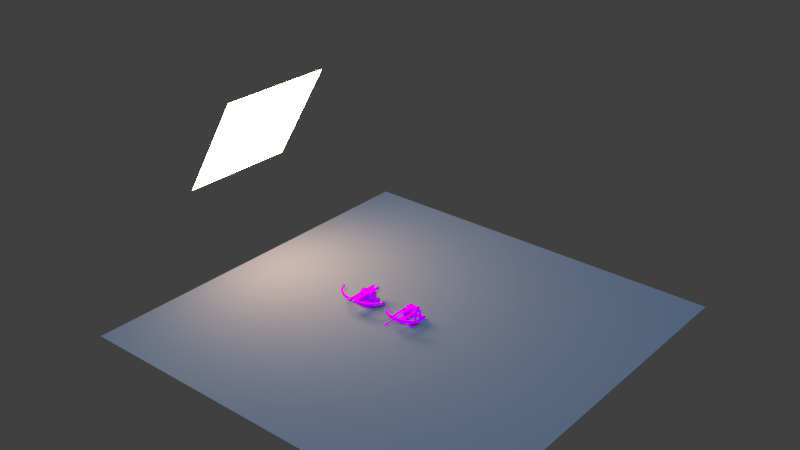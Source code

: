 # Source: CrossbowVar.blend  (saved by Blender 2.69.0; exported with 4.5.12 LTS)
import bpy
from mathutils import Matrix  # noqa: F401  (used for matrix-valued properties, if any)

bpy.ops.wm.read_factory_settings(use_empty=True)
scene = bpy.context.scene
scene.name = 'Scene'

# ---- collections
col_collection_1 = bpy.data.collections.new('Collection 1'); scene.collection.children.link(col_collection_1)

# ---- images (referenced by path relative to the original .blend; pixels are not part of the script)
import os
ASSET_DIR = os.environ.get("B2B_ASSET_DIR", "")  # directory of the original .blend (textures are referenced by path, not embedded)
HERE = os.path.dirname(os.path.abspath(__file__))  # packed textures are extracted next to this script under _unpacked/

def load_image(name, relpath, width, height, colorspace="sRGB"):
    """Load a texture the original file referenced (path relative to the .blend, or extracted next to this script)."""
    p = next((c for c in (os.path.join(HERE, relpath), os.path.join(ASSET_DIR, relpath)) if relpath and os.path.exists(c)), "")
    if p:
        img = bpy.data.images.load(p, check_existing=True)
        img.name = name
    else:  # same state as the original file: an image datablock whose file is absent (Cycles renders it pink)
        img = bpy.data.images.new(name, width, height)
        img.source = "FILE"
        img.filepath = "//" + (relpath or name)
    img.colorspace_settings.name = colorspace
    return img
img_textures_wallpapers_free_wood_texture_grunge_wood_jpg = load_image('textures-wallpapers-free-wood-texture-grunge-wood.jpg', 'textures-wallpapers-free-wood-texture-grunge-wood.jpg', 1024, 1024, 'sRGB')
img_rusty_metal_plate_texture_21173751_jpg = load_image('rusty-metal-plate-texture_21173751.jpg', 'rusty-metal-plate-texture_21173751.jpg', 1024, 1024, 'Non-Color')
img_crossbow_principal = load_image('Crossbow principal', 'Crossbow principal.png', 1024, 1024, 'sRGB')

# ---- materials (node trees are filled in below, after node groups)
mat_material_002 = bpy.data.materials.new('Material.002')
mat_material_002.alpha_threshold = 0.0
mat_material_002.roughness = 0.5
mat_material_002.line_color = (0.0, 0.0, 0.0, 1.0)
mat_material_001 = bpy.data.materials.new('Material.001')
mat_material_001.alpha_threshold = 0.0
mat_material_001.roughness = 0.5
mat_material_001.line_color = (0.0, 0.0, 0.0, 1.0)
mat_wood = bpy.data.materials.new('wood')
mat_wood.alpha_threshold = 0.0
mat_wood.roughness = 0.5
mat_wood.line_color = (0.0, 0.0, 0.0, 1.0)
mat_metal = bpy.data.materials.new('metal')
mat_metal.alpha_threshold = 0.0
mat_metal.roughness = 0.5
mat_metal.line_color = (0.0, 0.0, 0.0, 1.0)
mat_material = bpy.data.materials.new('Material')
mat_material.alpha_threshold = 0.0
mat_material.roughness = 0.5
mat_material.line_color = (0.0, 0.0, 0.0, 1.0)

# ---- material node trees
mat_material_002.use_nodes = True; mat_material_002.node_tree.nodes.clear()
_N = mat_material_002.node_tree.nodes; _L = mat_material_002.node_tree.links
n0 = _N.new('ShaderNodeOutputMaterial'); n0.name = 'Material Output'; n0.location = (300, 300)
n1 = _N.new('ShaderNodeEmission'); n1.name = 'Emission'; n1.location = (110, 300)
n1.inputs[0].default_value = (0.8, 0.5608, 0.3707, 1.0)
n1.inputs[1].default_value = 25.0
_L.new(n1.outputs[0], n0.inputs[0])
n0.is_active_output = True
mat_material_001.use_nodes = True; mat_material_001.node_tree.nodes.clear()
_N = mat_material_001.node_tree.nodes; _L = mat_material_001.node_tree.links
n0 = _N.new('ShaderNodeOutputMaterial'); n0.name = 'Material Output'; n0.location = (300, 300)
n1 = _N.new('ShaderNodeBsdfDiffuse'); n1.name = 'Diffuse BSDF'; n1.location = (10, 300)
n1.inputs[0].default_value = (0.1845, 0.1845, 0.1845, 1.0)
_L.new(n1.outputs[0], n0.inputs[0])
n0.is_active_output = True
mat_wood.use_nodes = True; mat_wood.node_tree.nodes.clear()
_N = mat_wood.node_tree.nodes; _L = mat_wood.node_tree.links
n0 = _N.new('ShaderNodeOutputMaterial'); n0.name = 'Material Output'; n0.location = (300, 300)
n1 = _N.new('ShaderNodeBsdfDiffuse'); n1.name = 'Diffuse BSDF'; n1.location = (10, 300)
n2 = _N.new('ShaderNodeTexImage'); n2.name = 'Image Texture'; n2.location = (-180, 300)
n2.width = 140
n2.image = img_textures_wallpapers_free_wood_texture_grunge_wood_jpg
n3 = _N.new('ShaderNodeTexImage'); n3.name = 'Image Texture.001'; n3.location = (15, 156)
n3.width = 140
n3.image = img_textures_wallpapers_free_wood_texture_grunge_wood_jpg
n4 = _N.new('ShaderNodeDisplacement'); n4.name = 'Displacement'; n4.location = (0, 0)
n4.inputs[1].default_value = 0.0
n4.inputs[2].default_value = 0.1
_L.new(n1.outputs[0], n0.inputs[0])
_L.new(n2.outputs[0], n1.inputs[0])
_L.new(n3.outputs[0], n4.inputs[0])
_L.new(n4.outputs[0], n0.inputs[2])
n0.is_active_output = True
mat_metal.use_nodes = True; mat_metal.node_tree.nodes.clear()
_N = mat_metal.node_tree.nodes; _L = mat_metal.node_tree.links
n0 = _N.new('ShaderNodeMixShader'); n0.name = 'Mix Shader'; n0.location = (110, 300)
n1 = _N.new('ShaderNodeRGB'); n1.name = 'RGB'; n1.location = (-320, 230)
n1.outputs[0].default_value = (0.07324, 0.07324, 0.07324, 1.0)
n2 = _N.new('ShaderNodeBsdfAnisotropic'); n2.name = 'Glossy BSDF'; n2.location = (-102, 212)
n2.distribution = 'BECKMANN'
n2.inputs[1].default_value = 0.3162
n3 = _N.new('ShaderNodeBsdfDiffuse'); n3.name = 'Diffuse BSDF'; n3.location = (-97, 362)
n4 = _N.new('ShaderNodeTexImage'); n4.name = 'Image Texture'; n4.location = (-314, 500)
n4.width = 140
n4.image = img_rusty_metal_plate_texture_21173751_jpg
n5 = _N.new('ShaderNodeTexImage'); n5.name = 'Image Texture.001'; n5.location = (117, 519)
n5.width = 140
n5.image = img_rusty_metal_plate_texture_21173751_jpg
n6 = _N.new('ShaderNodeOutputMaterial'); n6.name = 'Material Output'; n6.location = (300, 300)
n7 = _N.new('ShaderNodeDisplacement'); n7.name = 'Displacement'; n7.location = (0, 0)
n7.inputs[1].default_value = 0.0
n7.inputs[2].default_value = 0.1
_L.new(n0.outputs[0], n6.inputs[0])
_L.new(n2.outputs[0], n0.inputs[2])
_L.new(n1.outputs[0], n2.inputs[0])
_L.new(n4.outputs[0], n3.inputs[0])
_L.new(n3.outputs[0], n0.inputs[1])
_L.new(n5.outputs[0], n7.inputs[0])
_L.new(n7.outputs[0], n6.inputs[2])
n6.is_active_output = True
mat_material.use_nodes = True; mat_material.node_tree.nodes.clear()
_N = mat_material.node_tree.nodes; _L = mat_material.node_tree.links
n0 = _N.new('ShaderNodeOutputMaterial'); n0.name = 'Material Output'; n0.location = (300, 300)
n1 = _N.new('ShaderNodeBsdfDiffuse'); n1.name = 'Diffuse BSDF'; n1.location = (10, 300)
n2 = _N.new('ShaderNodeTexImage'); n2.name = 'Image Texture'; n2.location = (-180, 300)
n2.width = 140
n2.image = img_crossbow_principal
_L.new(n1.outputs[0], n0.inputs[0])
_L.new(n2.outputs[0], n1.inputs[0])
n0.is_active_output = True

# ---- world
world_world = bpy.data.worlds.new('World'); scene.world = world_world
world_world.color = (0.05088, 0.05088, 0.05088)
world_world.use_sun_shadow = False
world_world.sun_shadow_jitter_overblur = 0.0
world_world.cycles.sampling_method = 'MANUAL'
world_world.cycles.sample_map_resolution = 256

# ---- lights
light_hemi = bpy.data.lights.new('Hemi', 'SUN')
light_hemi.color = (0.2667, 0.5494, 1.0)
light_hemi.transmission_factor = 0.0
light_hemi.angle = 0.1993
light_hemi.energy = 5.0
light_hemi.shadow_buffer_clip_start = 0.5
light_hemi.shadow_soft_size = 0.1
light_hemi.shadow_cascade_max_distance = 1000.0
light_hemi.cycles.use_multiple_importance_sampling = False

# ---- meshes
me_cube_001 = bpy.data.meshes.new('Cube.001')
me_cube_001.from_pydata([(-0.3707, 1.0, -0.8611), (-0.3707, -1.0, -0.8611), (0.6464, 1.0, 0.8611), (0.6464, -1.0, 0.8611)], [], [(2, 3, 1, 0)])
me_cube_001.materials.append(mat_material_002)
me_cube_001.use_remesh_preserve_volume = False
me_cube_001.use_remesh_preserve_attributes = False
me_cube_001.use_mirror_vertex_groups = False
me_cube_001.update()
me_plane = bpy.data.meshes.new('Plane')
me_plane.from_pydata([(1.0, -1.0, 0.0), (-1.0, -1.0, 0.0), (1.0, 1.0, 0.0), (-1.0, 1.0, 0.0)], [], [(1, 0, 2, 3)])
me_plane.materials.append(mat_material_001)
me_plane.use_remesh_preserve_volume = False
me_plane.use_remesh_preserve_attributes = False
me_plane.use_mirror_vertex_groups = False
me_plane.update()
me_cube = bpy.data.meshes.new('Cube')
me_cube.from_pydata([(-1.115, -1.228, -2.533), (-1.115, 1.228, -2.533), (-1.115, -1.228, -1.845), (-1.115, 1.228, -1.845), (0.0, -1.228, -1.373), (0.0, -1.228, -2.533), (-0.7418, 1.228, -2.533), (-0.754, -1.228, -1.845), (-0.7388, 1.228, -1.845), (-0.754, -1.228, -2.533), (-1.115, -0.9084, -1.845), (-1.115, -0.9084, -2.533), (0.0, -0.9084, -2.533), (0.0, -0.9084, -1.373), (-0.7388, -0.9084, -1.845), (-0.2719, 1.228, -2.533), (-0.2719, -1.228, -1.373), (-0.2719, 1.228, -2.431), (-0.2719, -1.228, -2.533), (-0.2719, -0.9084, -2.533), (-0.2719, -0.9084, -1.373), (0.0, -1.228, -0.6457), (0.0, -0.9084, -0.6457), (-0.2719, -1.228, -0.6457), (-0.2719, -0.9084, -0.6457), (-0.2719, -0.9084, -0.9829), (-0.2719, -1.228, -0.9829), (0.0, -0.9084, -0.9829), (0.0, -1.228, -0.9829), (-0.5841, -1.228, -0.6457), (-0.5841, -0.9084, -0.6457), (-0.5841, -0.9084, -0.9829), (-0.5841, -1.228, -0.9829), (-0.2719, -1.228, -0.3503), (-0.2719, -0.9084, -0.3503), (-0.5841, -1.228, -0.3503), (-0.5841, -0.9084, -0.3503), (-0.2719, 1.471, -0.6457), (-0.5841, 1.471, -0.6457), (-0.2719, 1.471, -0.3503), (-0.5841, 1.471, -0.3503), (-0.2719, -2.991, -0.6457), (-0.5841, -2.991, -0.6457), (-0.2719, -2.991, -0.3503), (-0.5841, -2.991, -0.3503), (-0.9346, 0.7297, -1.332), (-0.5758, 0.7297, -1.332), (-0.9346, 0.3065, -1.761), (-0.5758, 0.3065, -1.761), (-0.9346, -0.2963, -1.765), (-0.5758, -0.2963, -1.765), (-0.9346, -0.7255, -1.342), (-0.5758, -0.7255, -1.342), (-0.9346, -0.7297, -0.7393), (-0.5758, -0.7297, -0.7393), (-0.9346, -0.3065, -0.3101), (-0.5758, -0.3065, -0.3101), (-0.9346, 0.2963, -0.3059), (-0.5758, 0.2963, -0.3059), (-0.9346, 0.7255, -0.7291), (-0.5758, 0.7255, -0.7291), (-0.5758, 0.5576, -1.262), (-0.2485, 0.2342, -1.59), (-0.2485, -0.2264, -1.593), (-0.5758, -0.5544, -1.27), (-0.5758, -0.5576, -0.8092), (-0.5758, -0.2342, -0.4812), (-0.5758, 0.2264, -0.4779), (-0.5758, 0.5544, -0.8013), (0.0, 0.5576, -1.262), (0.0, 0.2342, -1.59), (0.0, -0.2264, -1.593), (0.0, -0.5544, -1.27), (0.0, -0.5576, -0.8092), (0.0, -0.2342, -0.4812), (0.0, 0.2264, -0.4779), (0.0, 0.5544, -0.8013), (-1.115, 0.9494, -2.533), (-0.7388, 0.9494, -1.845), (-0.7388, 1.228, -2.383), (-0.2719, 0.9525, -2.431), (-0.7388, 0.9525, -2.383), (0.0, -0.8895, -2.431), (-0.2719, -0.8844, -2.431), (-0.7388, -0.8844, -2.383), (0.0, -1.228, -0.6457), (0.0, -0.9084, -0.6457), (0.0, 1.471, -0.6457), (0.0, -2.991, -0.6457), (-0.2719, 0.9494, -2.533), (-1.115, 0.9494, -1.845), (-1.131, 1.192, -2.533), (-1.131, 1.192, -1.789), (-0.6951, 1.192, -1.789), (-0.3256, 1.192, -2.363), (-1.131, 0.9862, -2.533), (-0.6951, 0.9862, -1.789), (-0.6951, 1.192, -2.316), (-0.3256, 0.9885, -2.363), (-0.6951, 0.9885, -2.316), (-1.131, 0.9862, -1.789), (-0.261, 1.509, -0.656), (-0.595, 1.509, -0.656), (-0.261, 1.509, -0.34), (-0.595, 1.509, -0.34), (-0.261, 1.719, -0.656), (-0.595, 1.719, -0.656), (-0.261, 1.719, -0.34), (-0.595, 1.719, -0.34), (-0.2858, 1.753, -0.6325), (-0.5702, 1.753, -0.6325), (-0.2858, 1.753, -0.3635), (-0.5702, 1.753, -0.3635), (-1.121, 0.5426, -1.256), (-1.121, 0.2279, -1.575), (-1.121, -0.2203, -1.578), (-1.121, -0.5395, -1.263), (-1.121, -0.5426, -0.8153), (-1.121, -0.2279, -0.4961), (-1.121, 0.2203, -0.4929), (-1.121, 0.5395, -0.8077), (-0.5053, 0.9525, -2.383), (-0.5053, 1.228, -2.383), (-0.5129, -1.228, -1.609), (-0.5053, -0.8844, -2.382), (-0.5053, -0.9084, -1.609), (-0.5068, 1.228, -2.533), (-0.5129, -1.228, -2.533), (-0.5104, 0.9885, -2.316), (-0.5104, 1.192, -2.316), (-0.2485, 0.2408, -2.531), (-0.2485, -0.2198, -2.534), (0.0, 0.2408, -2.531), (0.0, -0.2198, -2.534), (-0.2139, -3.022, -0.7005), (-0.6421, -3.022, -0.7005), (-0.2139, -3.022, -0.2955), (-0.6421, -3.022, -0.2955), (-0.2139, -3.425, -0.7005), (-0.6421, -3.425, -0.7005), (-0.2139, -3.425, -0.2955), (-0.6421, -3.425, -0.2955), (-0.2762, -3.514, -0.6416), (-0.5798, -3.514, -0.6416), (-0.2762, -3.514, -0.3544), (-0.5798, -3.514, -0.3544), (-0.6421, -3.087, -0.6354), (-0.6421, -3.087, -0.3606), (-0.6421, -3.36, -0.6354), (-0.6421, -3.36, -0.3606), (-1.752, -2.899, -0.6384), (-1.752, -2.899, -0.3637), (-1.907, -3.124, -0.6384), (-1.907, -3.124, -0.3637), (-2.946, -2.116, -0.6354), (-2.946, -2.116, -0.3606), (-3.196, -2.226, -0.6354), (-3.196, -2.226, -0.3606), (-3.475, -1.316, -0.6397), (-3.475, -1.316, -0.365), (-3.725, -1.428, -0.6397), (-3.725, -1.428, -0.365), (-3.525, -1.204, -0.6796), (-3.525, -1.204, -0.3251), (-3.775, -1.316, -0.6796), (-3.775, -1.316, -0.3251), (-3.684, -0.847, -0.6796), (-3.684, -0.847, -0.3251), (-3.934, -0.9582, -0.6796), (-3.934, -0.9582, -0.3251), (-3.768, -0.7708, -0.6196), (-3.768, -0.7708, -0.3852), (-3.934, -0.8443, -0.6196), (-3.934, -0.8443, -0.3852)], [], [(7, 2, 0, 9), (90, 78, 96, 100), (14, 78, 90, 10), (2, 10, 11, 0), (7, 14, 10, 2), (4, 16, 18, 5), (19, 89, 80, 83), (25, 26, 32, 31), (21, 22, 24, 23), (27, 25, 24, 22), (26, 28, 21, 23), (28, 27, 22, 21), (20, 16, 26, 25), (13, 20, 25, 27), (16, 4, 28, 26), (4, 13, 27, 28), (31, 32, 29, 30), (24, 25, 31, 30), (26, 23, 29, 32), (23, 33, 43, 41), (33, 34, 36, 35), (30, 36, 40, 38), (30, 29, 35, 36), (23, 24, 34, 33), (38, 40, 104, 102), (34, 24, 37, 39), (36, 34, 39, 40), (24, 30, 38, 37), (41, 43, 136, 134), (35, 29, 42, 44), (33, 35, 44, 43), (29, 23, 41, 42), (45, 46, 48, 47), (47, 48, 50, 49), (49, 50, 52, 51), (51, 52, 54, 53), (53, 54, 56, 55), (55, 56, 58, 57), (46, 60, 68, 61), (59, 60, 46, 45), (57, 58, 60, 59), (59, 45, 113, 120), (61, 68, 76, 69), (60, 58, 67, 68), (58, 56, 66, 67), (56, 54, 65, 66), (54, 52, 64, 65), (52, 50, 63, 64), (50, 48, 62, 63), (48, 46, 61, 62), (68, 67, 75, 76), (67, 66, 74, 75), (66, 65, 73, 74), (65, 64, 72, 73), (64, 63, 71, 72), (62, 70, 132, 130), (62, 61, 69, 70), (84, 81, 78, 14), (80, 17, 94, 98), (123, 125, 14, 7), (123, 7, 9, 127), (78, 81, 99, 96), (19, 83, 82, 12), (83, 20, 13, 82), (41, 23, 85, 88), (24, 37, 87, 86), (122, 17, 15, 126), (10, 90, 77, 11), (89, 15, 17, 80), (125, 124, 84, 14), (124, 121, 81, 84), (8, 79, 6, 1, 3), (96, 93, 92, 100), (128, 129, 97, 99), (100, 92, 91, 95), (99, 97, 93, 96), (122, 79, 97, 129), (121, 80, 98, 128), (79, 8, 93, 97), (77, 90, 100, 95), (8, 3, 92, 93), (3, 1, 91, 92), (102, 104, 108, 106), (39, 37, 101, 103), (40, 39, 103, 104), (37, 38, 102, 101), (106, 108, 112, 110), (103, 101, 105, 107), (104, 103, 107, 108), (101, 102, 106, 105), (109, 110, 112, 111), (107, 105, 109, 111), (108, 107, 111, 112), (105, 106, 110, 109), (113, 114, 115, 116, 117, 118, 119, 120), (57, 59, 120, 119), (55, 57, 119, 118), (53, 55, 118, 117), (51, 53, 117, 116), (49, 51, 116, 115), (47, 49, 115, 114), (45, 47, 114, 113), (16, 20, 125, 123), (16, 123, 127, 18), (79, 122, 126, 6), (20, 83, 124, 125), (83, 80, 121, 124), (98, 94, 129, 128), (17, 122, 129, 94), (81, 121, 128, 99), (71, 63, 131, 133), (63, 62, 130, 131), (134, 136, 140, 138), (44, 42, 135, 137), (43, 44, 137, 136), (42, 41, 134, 135), (138, 140, 144, 142), (135, 139, 148, 146), (136, 137, 141, 140), (135, 134, 138, 139), (143, 142, 144, 145), (141, 139, 143, 145), (140, 141, 145, 144), (139, 138, 142, 143), (146, 148, 152, 150), (141, 137, 147, 149), (139, 141, 149, 148), (137, 135, 146, 147), (150, 152, 156, 154), (149, 147, 151, 153), (148, 149, 153, 152), (147, 146, 150, 151), (154, 156, 160, 158), (153, 151, 155, 157), (152, 153, 157, 156), (151, 150, 154, 155), (158, 160, 164, 162), (157, 155, 159, 161), (156, 157, 161, 160), (155, 154, 158, 159), (162, 164, 168, 166), (161, 159, 163, 165), (160, 161, 165, 164), (159, 158, 162, 163), (166, 168, 172, 170), (165, 163, 167, 169), (164, 165, 169, 168), (163, 162, 166, 167), (171, 170, 172, 173), (169, 167, 171, 173), (168, 169, 173, 172), (167, 166, 170, 171)])
me_cube.polygons.foreach_set('material_index', [0, 1, 0, 0, 0, 1, 0, 0, 1, 0, 1, 0, 0, 0, 1, 0, 0, 0, 0, 0, 1, 0, 1, 1, 1, 0, 0, 0, 1, 0, 0, 0, 1, 1, 1, 1, 1, 1, 1, 1, 1, 1, 1, 1, 1, 1, 1, 1, 1, 1, 1, 1, 0, 0, 0, 1, 1, 0, 1, 0, 0, 1, 0, 0, 0, 0, 1, 0, 1, 0, 0, 1, 1, 1, 1, 1, 1, 1, 1, 1, 1, 1, 1, 1, 1, 1, 1, 1, 1, 1, 1, 1, 1, 1, 0, 1, 1, 1, 1, 1, 1, 1, 0, 0, 1, 0, 0, 1, 1, 1, 0, 0, 1, 1, 1, 1, 1, 1, 1, 1, 1, 1, 1, 1, 0, 1, 1, 1, 0, 0, 0, 0, 0, 0, 0, 0, 1, 0, 0, 0, 1, 1, 1, 1, 1, 1, 1, 1, 1, 1, 1, 1])
_uv = me_cube.uv_layers.new(name='UVMap')
_uv.uv.foreach_set('vector', [0.3098, 0.23, 0.3662, 0.23, 0.3662, 0.3379, 0.3098, 0.3379, 0.8203, 0.6987, 0.8801, 0.6987, 0.8871, 0.7094, 0.8177, 0.7094, 0.8801, 0.4032, 0.8801, 0.6987, 0.8203, 0.6987, 0.8203, 0.4032, 0.0003613, 0.5119, 0.05128, 0.5119, 0.05128, 0.6214, 0.0003612, 0.6214, 0.8777, 0.3523, 0.8801, 0.4032, 0.8203, 0.4032, 0.8203, 0.3523, 0.1917, 0.1562, 0.2342, 0.1562, 0.2342, 0.3379, 0.1917, 0.3379, 0.393, 0.8017, 0.6885, 0.8017, 0.689, 0.818, 0.3968, 0.818, 0.5624, 0.801, 0.5624, 0.7501, 0.612, 0.7501, 0.612, 0.801, 0.1907, 0.0442, 0.1492, 0.05465, 0.1217, 0.03272, 0.1676, 0.0003612, 0.1461, 0.09468, 0.1023, 0.08574, 0.1217, 0.03272, 0.1492, 0.05465, 0.2342, 0.09505, 0.1925, 0.09538, 0.1907, 0.0442, 0.2329, 0.04288, 0.1925, 0.09538, 0.1461, 0.09468, 0.1492, 0.05465, 0.1907, 0.0442, 0.5003, 0.801, 0.5003, 0.7501, 0.5624, 0.7501, 0.5624, 0.801, 0.1407, 0.1554, 0.09481, 0.1512, 0.1023, 0.08574, 0.1461, 0.09468, 0.2342, 0.1562, 0.1917, 0.1562, 0.1925, 0.09538, 0.2342, 0.09505, 0.1917, 0.1562, 0.1407, 0.1554, 0.1461, 0.09468, 0.1925, 0.09538, 0.612, 0.801, 0.612, 0.7501, 0.6657, 0.7501, 0.6657, 0.801, 0.1217, 0.03272, 0.1023, 0.08574, 0.05322, 0.06779, 0.07261, 0.01477, 0.2342, 0.09505, 0.2329, 0.04288, 0.2812, 0.04161, 0.2826, 0.09379, 0.323, 0.3573, 0.3229, 0.4033, 0.04682, 0.4024, 0.04701, 0.3562, 0.3229, 0.4033, 0.3728, 0.4032, 0.3732, 0.4517, 0.3228, 0.4521, 0.3732, 0.4991, 0.3732, 0.4517, 0.7623, 0.4531, 0.764, 0.5008, 0.3732, 0.4991, 0.3227, 0.4987, 0.3228, 0.4521, 0.3732, 0.4517, 0.323, 0.3573, 0.3727, 0.3575, 0.3728, 0.4032, 0.3229, 0.4033, 0.764, 0.5008, 0.7623, 0.4531, 0.7682, 0.453, 0.77, 0.5022, 0.3728, 0.4032, 0.3727, 0.3575, 0.7643, 0.3538, 0.7617, 0.4041, 0.3732, 0.4517, 0.3728, 0.4032, 0.7617, 0.4041, 0.7623, 0.4531, 0.5322, 0.05177, 0.5322, 0.002098, 0.9107, 0.002098, 0.9107, 0.05176, 0.8743, 0.1523, 0.8435, 0.1523, 0.8378, 0.1469, 0.88, 0.1469, 0.3228, 0.4521, 0.3227, 0.4987, 0.04643, 0.4976, 0.04662, 0.4513, 0.3229, 0.4033, 0.3228, 0.4521, 0.04662, 0.4513, 0.04682, 0.4024, 0.1119, 0.7987, 0.1119, 0.7491, 0.3923, 0.7491, 0.3923, 0.7987, 0.7853, 0.1484, 0.7353, 0.1484, 0.7353, 0.06452, 0.7853, 0.06452, 0.8115, 0.509, 0.8064, 0.5587, 0.7474, 0.5526, 0.7525, 0.5029, 0.7853, 0.3515, 0.7353, 0.3515, 0.7353, 0.2677, 0.7853, 0.2677, 0.7853, 0.2677, 0.7353, 0.2677, 0.7353, 0.2084, 0.7853, 0.2084, 0.5962, 0.7041, 0.5962, 0.6542, 0.6554, 0.6542, 0.6554, 0.7041, 0.6554, 0.7041, 0.6554, 0.6542, 0.7393, 0.6542, 0.7393, 0.7041, 0.4523, 0.7053, 0.393, 0.6461, 0.4169, 0.6362, 0.4622, 0.6815, 0.7853, 0.2077, 0.7353, 0.2077, 0.7353, 0.1484, 0.7853, 0.1484, 0.7393, 0.7041, 0.7393, 0.6542, 0.7986, 0.6542, 0.7986, 0.7041, 0.5915, 0.1491, 0.6753, 0.1491, 0.6646, 0.175, 0.6022, 0.175, 0.2572, 0.6862, 0.2572, 0.7315, 0.1771, 0.7315, 0.1771, 0.6862, 0.393, 0.6461, 0.393, 0.5622, 0.4169, 0.5721, 0.4169, 0.6362, 0.393, 0.5622, 0.4523, 0.5029, 0.4622, 0.5268, 0.4169, 0.5721, 0.4523, 0.5029, 0.5361, 0.5029, 0.5263, 0.5268, 0.4622, 0.5268, 0.5361, 0.5029, 0.5954, 0.5622, 0.5716, 0.5721, 0.5263, 0.5268, 0.5954, 0.5622, 0.5954, 0.6461, 0.5716, 0.6362, 0.5716, 0.5721, 0.7474, 0.5526, 0.8064, 0.5587, 0.8115, 0.605, 0.7665, 0.6003, 0.5361, 0.7053, 0.4523, 0.7053, 0.4622, 0.6815, 0.5263, 0.6815, 0.5322, 0.05422, 0.5775, 0.05422, 0.5775, 0.1343, 0.5322, 0.1343, 0.5775, 0.05422, 0.6416, 0.05422, 0.6416, 0.1343, 0.5775, 0.1343, 0.6416, 0.05422, 0.6869, 0.05422, 0.6869, 0.1343, 0.6416, 0.1343, 0.07181, 0.7315, 0.07181, 0.6862, 0.1519, 0.6862, 0.1519, 0.7315, 0.07181, 0.6862, 0.1173, 0.6221, 0.1519, 0.6221, 0.1519, 0.6862, 0.6664, 0.7846, 0.6664, 0.75, 0.759, 0.75, 0.759, 0.7846, 0.2117, 0.6221, 0.2572, 0.6862, 0.1771, 0.6862, 0.1771, 0.6221, 0.4413, 0.349, 0.4376, 0.07385, 0.5263, 0.04032, 0.5315, 0.3515, 0.689, 0.818, 0.7329, 0.818, 0.7271, 0.8317, 0.6947, 0.8317, 0.4466, 0.75, 0.4475, 0.801, 0.3947, 0.801, 0.393, 0.75, 0.272, 0.1931, 0.3098, 0.23, 0.3098, 0.3379, 0.272, 0.3379, 0.5263, 0.04032, 0.4376, 0.07385, 0.4403, 0.06096, 0.5315, 0.02937, 0.0769, 0.3476, 0.07845, 0.3298, 0.1244, 0.3339, 0.1228, 0.3516, 0.07845, 0.3298, 0.09481, 0.1512, 0.1407, 0.1554, 0.1244, 0.3339, 0.3923, 0.8427, 0.1119, 0.8427, 0.1119, 0.7994, 0.3923, 0.7994, 0.393, 0.7061, 0.7715, 0.7061, 0.7715, 0.7493, 0.393, 0.7493, 0.2939, 0.6489, 0.2579, 0.6382, 0.2594, 0.6221, 0.2963, 0.6254, 0.05128, 0.5119, 0.3468, 0.5119, 0.3468, 0.6214, 0.05128, 0.6214, 0.6885, 0.8017, 0.7329, 0.8017, 0.7329, 0.818, 0.689, 0.818, 0.05174, 0.1874, 0.03978, 0.318, 0.0003612, 0.3145, 0.008667, 0.2235, 0.4057, 0.3492, 0.4034, 0.06418, 0.4376, 0.07385, 0.4413, 0.349, 0.3338, 0.7391, 0.3314, 0.6527, 0.3333, 0.6285, 0.3923, 0.6299, 0.3923, 0.7384, 0.8871, 0.7094, 0.8871, 0.7421, 0.8177, 0.7421, 0.8177, 0.7094, 0.4069, 0.05352, 0.4089, 0.02244, 0.4371, 0.02301, 0.4403, 0.06096, 0.3532, 0.5029, 0.3859, 0.5029, 0.3859, 0.6214, 0.3532, 0.6214, 0.4403, 0.06096, 0.4371, 0.02301, 0.5227, 0.0003612, 0.5315, 0.02937, 0.2939, 0.6489, 0.3314, 0.6527, 0.3227, 0.6641, 0.2934, 0.661, 0.4034, 0.06418, 0.367, 0.06212, 0.3777, 0.05263, 0.4069, 0.05352, 0.3314, 0.6527, 0.3338, 0.7391, 0.3249, 0.7483, 0.3227, 0.6641, 0.3468, 0.6214, 0.3468, 0.5119, 0.3532, 0.5029, 0.3532, 0.6214, 0.8801, 0.7528, 0.8203, 0.7528, 0.8177, 0.7421, 0.8871, 0.7421, 0.3923, 0.5119, 0.3923, 0.6214, 0.3859, 0.6214, 0.3859, 0.5029, 0.77, 0.5022, 0.7682, 0.453, 0.7965, 0.4485, 0.8102, 0.4981, 0.7617, 0.4041, 0.7643, 0.3538, 0.7717, 0.3523, 0.7682, 0.4044, 0.7623, 0.4531, 0.7617, 0.4041, 0.7682, 0.4044, 0.7682, 0.453, 0.9107, 0.05176, 0.9107, 0.002098, 0.9169, 0.0003612, 0.9169, 0.0535, 0.8102, 0.4981, 0.7965, 0.4485, 0.8034, 0.4476, 0.817, 0.4914, 0.7682, 0.4044, 0.7717, 0.3523, 0.812, 0.3612, 0.7974, 0.4048, 0.7682, 0.453, 0.7682, 0.4044, 0.7974, 0.4048, 0.7965, 0.4485, 0.9169, 0.0535, 0.9169, 0.0003612, 0.9503, 0.0003613, 0.9503, 0.0535, 0.9568, 0.04955, 0.9568, 0.004308, 0.9996, 0.004308, 0.9996, 0.04955, 0.7974, 0.4048, 0.812, 0.3612, 0.817, 0.3668, 0.8034, 0.4061, 0.7965, 0.4485, 0.7974, 0.4048, 0.8034, 0.4061, 0.8034, 0.4476, 0.9503, 0.0535, 0.9503, 0.0003613, 0.9568, 0.004308, 0.9568, 0.04955, 0.7467, 0.547, 0.7467, 0.6094, 0.7026, 0.6534, 0.6402, 0.6534, 0.5962, 0.6094, 0.5962, 0.547, 0.6402, 0.5029, 0.7026, 0.5029, 0.5322, 0.2084, 0.5915, 0.1491, 0.6022, 0.175, 0.5581, 0.2191, 0.5322, 0.2922, 0.5322, 0.2084, 0.5581, 0.2191, 0.5581, 0.2815, 0.5915, 0.3515, 0.5322, 0.2922, 0.5581, 0.2815, 0.6022, 0.3256, 0.6753, 0.3515, 0.5915, 0.3515, 0.6022, 0.3256, 0.6646, 0.3256, 0.7346, 0.2922, 0.6753, 0.3515, 0.6646, 0.3256, 0.7087, 0.2815, 0.7346, 0.2084, 0.7346, 0.2922, 0.7087, 0.2815, 0.7087, 0.2191, 0.6753, 0.1491, 0.7346, 0.2084, 0.7087, 0.2191, 0.6646, 0.175, 0.5003, 0.7501, 0.5003, 0.801, 0.4475, 0.801, 0.4466, 0.75, 0.2342, 0.1562, 0.272, 0.1931, 0.272, 0.3379, 0.2342, 0.3379, 0.3314, 0.6527, 0.2939, 0.6489, 0.2963, 0.6254, 0.3333, 0.6285, 0.09481, 0.1512, 0.07845, 0.3298, 0.03978, 0.318, 0.05174, 0.1874, 0.3694, 0.3494, 0.367, 0.06212, 0.4034, 0.06418, 0.4057, 0.3492, 0.3777, 0.05263, 0.3792, 0.02102, 0.4089, 0.02244, 0.4069, 0.05352, 0.2579, 0.6382, 0.2939, 0.6489, 0.2934, 0.661, 0.265, 0.6512, 0.4376, 0.07385, 0.4034, 0.06418, 0.4069, 0.05352, 0.4403, 0.06096, 0.6876, 0.05422, 0.7222, 0.05422, 0.7222, 0.1468, 0.6876, 0.1468, 0.0003612, 0.6221, 0.07109, 0.6221, 0.07109, 0.7666, 0.0003612, 0.7666, 0.8778, 0.05871, 0.8778, 0.1009, 0.8378, 0.1009, 0.8378, 0.05871, 0.8435, 0.1843, 0.8743, 0.1843, 0.88, 0.1908, 0.8378, 0.1908, 0.8435, 0.1523, 0.8435, 0.1843, 0.8378, 0.1908, 0.8378, 0.1469, 0.8743, 0.1843, 0.8743, 0.1523, 0.88, 0.1469, 0.88, 0.1908, 0.8606, 0.1908, 0.8606, 0.233, 0.8538, 0.2269, 0.8538, 0.197, 0.8092, 0.242, 0.8425, 0.242, 0.8371, 0.2488, 0.8145, 0.2488, 0.8538, 0.242, 0.8092, 0.242, 0.8092, 0.1999, 0.8538, 0.1999, 0.8512, 0.2842, 0.8512, 0.3288, 0.8092, 0.3288, 0.8092, 0.2842, 0.8391, 0.3288, 0.8391, 0.3482, 0.8092, 0.3482, 0.8092, 0.3288, 0.8425, 0.2842, 0.8425, 0.242, 0.8538, 0.2481, 0.8538, 0.2781, 0.8538, 0.1999, 0.8092, 0.1999, 0.8157, 0.1908, 0.8473, 0.1908, 0.8603, 0.2842, 0.8603, 0.3288, 0.8512, 0.3223, 0.8512, 0.2907, 0.9497, 0.6651, 0.9816, 0.6881, 0.8577, 0.8539, 0.8445, 0.8168, 0.8425, 0.2842, 0.8092, 0.2842, 0.8145, 0.2774, 0.8371, 0.2774, 0.8425, 0.242, 0.8425, 0.2842, 0.8371, 0.2774, 0.8371, 0.2488, 0.8092, 0.2842, 0.8092, 0.242, 0.8145, 0.2488, 0.8145, 0.2774, 0.8445, 0.8168, 0.8577, 0.8539, 0.632, 0.931, 0.6401, 0.8925, 0.4389, 0.9295, 0.4523, 0.8925, 0.6247, 0.9585, 0.6347, 0.9965, 0.8915, 0.06689, 0.9327, 0.06689, 0.9327, 0.2016, 0.8915, 0.2016, 0.8092, 0.05871, 0.8378, 0.05871, 0.8378, 0.1908, 0.8092, 0.1908, 0.6401, 0.8925, 0.632, 0.931, 0.4923, 0.9001, 0.5141, 0.8673, 0.6347, 0.9965, 0.6247, 0.9585, 0.8362, 0.9058, 0.8646, 0.933, 0.8915, 0.2016, 0.9327, 0.2016, 0.9327, 0.4397, 0.8915, 0.4397, 0.9447, 0.2435, 0.986, 0.2435, 0.986, 0.4229, 0.9447, 0.4229, 0.5141, 0.8673, 0.4923, 0.9001, 0.4777, 0.8904, 0.4996, 0.8576, 0.8646, 0.933, 0.8362, 0.9058, 0.9261, 0.814, 0.9626, 0.8287, 0.8915, 0.4397, 0.9327, 0.4397, 0.9327, 0.5845, 0.8915, 0.5845, 0.9447, 0.4229, 0.986, 0.4229, 0.986, 0.5562, 0.9447, 0.5562, 0.4996, 0.8576, 0.4777, 0.8904, 0.431, 0.8591, 0.4528, 0.8264, 0.9626, 0.8287, 0.9261, 0.814, 0.9326, 0.7978, 0.9691, 0.8125, 0.8915, 0.5845, 0.9327, 0.5845, 0.9387, 0.5995, 0.8855, 0.5995, 0.9447, 0.5562, 0.986, 0.5562, 0.992, 0.5739, 0.9387, 0.5739, 0.4528, 0.8264, 0.431, 0.8591, 0.422, 0.8451, 0.4365, 0.8235, 0.9691, 0.8125, 0.9326, 0.7978, 0.9537, 0.7456, 0.9901, 0.7603, 0.8855, 0.5995, 0.9387, 0.5995, 0.9387, 0.6473, 0.8855, 0.6473, 0.9387, 0.5739, 0.992, 0.5739, 0.992, 0.6304, 0.9387, 0.6304, 0.8623, 0.1196, 0.8378, 0.1196, 0.8378, 0.1009, 0.8623, 0.1009, 0.9901, 0.7603, 0.9537, 0.7456, 0.9655, 0.734, 0.9896, 0.7438, 0.8602, 0.242, 0.8602, 0.2789, 0.8538, 0.2727, 0.8538, 0.2482, 0.9387, 0.6304, 0.992, 0.6304, 0.983, 0.6473, 0.9477, 0.6473])
me_cube.materials.append(mat_wood)
me_cube.materials.append(mat_metal)
me_cube.use_remesh_preserve_volume = False
me_cube.use_remesh_preserve_attributes = False
me_cube.use_mirror_vertex_groups = False
me_cube.update()
me_cube_000 = bpy.data.meshes.new('Cube.000')
me_cube_000.from_pydata([(0.1739, 1.897, -0.5442), (0.1739, -0.8935, -0.5443), (0.1739, 1.897, -0.5096), (0.1739, -0.8934, -0.5096), (0.1739, 1.897, -0.3346), (0.1739, -0.8934, -0.3346), (0.1354, -0.8934, -0.5096), (0.1354, 1.897, -0.3346), (0.1354, -0.8934, -0.3346), (0.1354, 1.846, -0.3346), (0.1354, 1.846, -0.5096), (0.0, 1.897, -0.5427), (-0.1739, 1.897, -0.5442), (-0.1739, -0.8935, -0.5443), (-0.1739, 1.897, -0.5096), (-0.1739, -0.8934, -0.5096), (-0.1739, 1.897, -0.3346), (-0.1739, -0.8934, -0.3346), (0.0, 1.897, -0.5442), (-0.1354, -0.8934, -0.5096), (0.0, -0.8935, -0.5443), (-0.1354, 1.897, -0.3346), (-0.1354, -0.8934, -0.3346), (-0.1354, 1.846, -0.3346), (-0.1354, 1.846, -0.5096), (0.0, 1.897, -0.5114), (0.0, 1.897, -0.3346), (0.0, 1.846, -0.3346), (0.0, -0.8935, -0.5074), (0.0, 1.846, -0.5096)], [], [(2, 3, 1, 0), (20, 18, 0, 1), (6, 3, 5, 8), (3, 2, 4, 5), (5, 4, 7, 9, 8), (26, 7, 4, 2, 25), (10, 6, 8, 9), (18, 11, 25, 2, 0), (9, 7, 26, 27), (3, 6, 28, 20, 1), (9, 27, 29, 10), (10, 29, 28, 6), (14, 12, 13, 15), (20, 13, 12, 18), (19, 22, 17, 15), (15, 17, 16, 14), (17, 22, 23, 21, 16), (26, 25, 14, 16, 21), (24, 23, 22, 19), (18, 12, 14, 25, 11), (23, 27, 26, 21), (15, 13, 20, 28, 19), (23, 24, 29, 27), (24, 19, 28, 29)])
_uv = me_cube_000.uv_layers.new(name='UVMap')
_uv.uv.foreach_set('vector', [-0.82, 0.1257, -0.82, 1.015, -0.8311, 1.015, -0.831, 0.1257, -0.9728, 0.0149, -0.9728, 0.9041, -1.028, 0.9041, -1.028, 0.0149, -0.5301, 0.2243, -0.5301, 0.2365, -0.5859, 0.2365, -0.5859, 0.2243, -0.82, 1.015, -0.82, 0.1257, -0.7643, 0.1257, -0.7643, 1.015, -0.9174, 0.0149, -0.02818, 0.0149, -0.02818, 0.02715, -0.04453, 0.02715, -0.9174, 0.02715, -0.5859, 0.2919, -0.5859, 0.2488, -0.5859, 0.2365, -0.5301, 0.2365, -0.5296, 0.2919, -0.6417, 0.9986, -0.6417, 0.1257, -0.5859, 0.1257, -0.5859, 0.9985, -0.5191, 0.2919, -0.5196, 0.2919, -0.5296, 0.2919, -0.5301, 0.2365, -0.5191, 0.2365, -0.04453, 0.02715, -0.02818, 0.02715, -0.02818, 0.07031, -0.04453, 0.07031, -0.5301, 0.2365, -0.5301, 0.2243, -0.5308, 0.1811, -0.5191, 0.1811, -0.5191, 0.2365, -0.4996, 0.4031, -0.5428, 0.4031, -0.5428, 0.3473, -0.4996, 0.3473, -0.9174, 0.1257, -0.8742, 0.1258, -0.8742, 0.9986, -0.9174, 0.9986, -0.7532, 1.015, -0.7642, 1.015, -0.7643, 0.1257, -0.7532, 0.1258, -0.9728, 0.0149, -0.9174, 0.0149, -0.9174, 0.9041, -0.9728, 0.9041, -0.5301, 0.138, -0.5859, 0.138, -0.5859, 0.1257, -0.5301, 0.1257, -0.7532, 0.1258, -0.6974, 0.1258, -0.6974, 1.015, -0.7532, 1.015, -0.9174, 0.1257, -0.9174, 0.1135, -0.04453, 0.1135, -0.02818, 0.1135, -0.02818, 0.1257, -0.5859, 0.2919, -0.5296, 0.2919, -0.5301, 0.3473, -0.5859, 0.3473, -0.5859, 0.3351, -0.6974, 0.1257, -0.6417, 0.1257, -0.6417, 0.9986, -0.6974, 0.9986, -0.5191, 0.2919, -0.5191, 0.3473, -0.5301, 0.3473, -0.5296, 0.2919, -0.5196, 0.2919, -0.04453, 0.1135, -0.04453, 0.07031, -0.02818, 0.07031, -0.02818, 0.1135, -0.5301, 0.1257, -0.5191, 0.1257, -0.5191, 0.1811, -0.5308, 0.1811, -0.5301, 0.138, -0.5859, 0.4031, -0.5859, 0.3473, -0.5428, 0.3473, -0.5428, 0.4031, -0.8311, 0.1257, -0.8311, 0.9986, -0.8742, 0.9986, -0.8742, 0.1258])
me_cube_000.materials.append(mat_material)
me_cube_000.use_remesh_preserve_volume = False
me_cube_000.use_remesh_preserve_attributes = False
me_cube_000.use_mirror_vertex_groups = False
me_cube_000.update()
me_cylinder = bpy.data.meshes.new('Cylinder')
me_cylinder.from_pydata([(0.0, 0.08, -2.605), (0.0, 0.08, 3.299), (0.05657, 0.05657, -2.605), (0.05657, 0.05657, 3.299), (0.08, -3.908e-07, -2.605), (0.08, 8.273e-07, 3.299), (0.05657, -0.05657, -2.605), (0.05657, -0.05657, 3.299), (-6.994e-09, -0.08, -2.605), (-6.994e-09, -0.08, 3.299), (-0.05657, -0.05657, -2.605), (-0.05657, -0.05657, 3.299), (-0.08, -3.864e-07, -2.605), (-0.08, 8.318e-07, 3.299), (-0.05657, 0.05657, -2.605), (-0.05657, 0.05657, 3.299), (8.248e-09, 0.1887, 3.42), (0.1334, 0.1334, 3.42), (0.1887, 9.754e-07, 3.42), (0.1334, -0.1334, 3.42), (-8.246e-09, -0.1887, 3.42), (-0.1334, -0.1334, 3.42), (-0.1887, 9.859e-07, 3.42), (-0.1334, 0.1334, 3.42), (-1.068e-07, 0.1352, 3.643), (0.0956, 0.0956, 3.643), (0.1352, 8.249e-07, 3.643), (0.0956, -0.0956, 3.643), (-1.186e-07, -0.1352, 3.643), (-0.0956, -0.0956, 3.643), (-0.1352, 8.324e-07, 3.643), (-0.0956, 0.0956, 3.643), (-2.237e-07, 0.04576, 3.886), (0.03236, 0.03236, 3.886), (0.04576, 8.518e-07, 3.886), (0.03236, -0.03236, 3.886), (-2.277e-07, -0.04576, 3.886), (-0.03236, -0.03236, 3.886), (-0.04576, 8.543e-07, 3.886), (-0.03236, 0.03236, 3.886), (-2.239e-07, 0.0149, 3.933), (0.01054, 0.01054, 3.933), (0.0149, 8.088e-07, 3.933), (0.01054, -0.01054, 3.933), (-2.252e-07, -0.0149, 3.933), (-0.01054, -0.01054, 3.933), (-0.0149, 8.096e-07, 3.933), (-0.01054, 0.01054, 3.933)], [], [(0, 1, 3, 2), (2, 3, 5, 4), (4, 5, 7, 6), (6, 7, 9, 8), (8, 9, 11, 10), (10, 11, 13, 12), (13, 11, 21, 22), (14, 15, 1, 0), (12, 13, 15, 14), (0, 2, 4, 6, 8, 10, 12, 14), (20, 19, 27, 28), (15, 13, 22, 23), (1, 15, 23, 16), (5, 3, 17, 18), (7, 5, 18, 19), (3, 1, 16, 17), (9, 7, 19, 20), (11, 9, 20, 21), (29, 28, 36, 37), (23, 22, 30, 31), (19, 18, 26, 27), (22, 21, 29, 30), (18, 17, 25, 26), (21, 20, 28, 29), (16, 23, 31, 24), (17, 16, 24, 25), (36, 35, 43, 44), (24, 31, 39, 32), (25, 24, 32, 33), (28, 27, 35, 36), (31, 30, 38, 39), (27, 26, 34, 35), (30, 29, 37, 38), (26, 25, 33, 34), (41, 40, 47, 46, 45, 44, 43, 42), (39, 38, 46, 47), (35, 34, 42, 43), (38, 37, 45, 46), (34, 33, 41, 42), (37, 36, 44, 45), (32, 39, 47, 40), (33, 32, 40, 41)])
_uv = me_cylinder.uv_layers.new(name='UVMap')
_uv.uv.foreach_set('vector', [0.31, 0.009129, 0.3238, 4.508, 0.2895, 4.499, 0.2757, 0.0, 0.2757, 0.0, 0.2895, 4.499, 0.2411, 4.499, 0.2273, 0.0001487, 0.1446, 4.499, 0.1308, 0.0, 0.165, 0.009128, 0.1788, 4.508, 0.1788, 4.508, 0.165, 0.009128, 0.2135, 0.00898, 0.2273, 4.508, 0.117, 0.009129, 0.1308, 4.508, 0.09648, 4.499, 0.08268, 0.0, 0.08268, 0.0, 0.09648, 4.499, 0.04803, 4.499, 0.03423, 0.0001483, 0.9362, 0.1495, 0.9549, 0.1942, 0.8943, 0.2552, 0.8503, 0.1497, 0.3376, 4.499, 0.3238, 0.0001487, 0.3723, 0.0, 0.3861, 4.499, 0.03423, 0.0001483, 0.04803, 4.499, 0.0138, 4.508, 0.0, 0.009488, 0.4188, 0.7639, 0.4531, 0.7297, 0.5016, 0.7297, 0.5358, 0.7639, 0.5358, 0.8124, 0.5016, 0.8466, 0.4531, 0.8466, 0.4188, 0.8124, 0.8503, 0.8311, 0.7388, 0.8561, 0.7151, 0.6768, 0.795, 0.6588, 0.9546, 0.1047, 0.9362, 0.1495, 0.8503, 0.1497, 0.8937, 0.04405, 0.9993, 0.08598, 0.9546, 0.1047, 0.8937, 0.04405, 0.9991, 0.0, 0.4498, 0.5802, 0.4312, 0.5355, 0.4918, 0.4745, 0.5358, 0.5799, 0.4314, 0.625, 0.4498, 0.5802, 0.5358, 0.5799, 0.4924, 0.6856, 0.4312, 0.5355, 0.3863, 0.5171, 0.3861, 0.4311, 0.4918, 0.4745, 0.3867, 0.6437, 0.4314, 0.625, 0.4924, 0.6856, 0.387, 0.7297, 0.9549, 0.1942, 0.9997, 0.2126, 1.0, 0.2985, 0.8943, 0.2552, 0.8503, 0.2985, 0.9102, 0.2986, 0.8835, 0.5015, 0.8632, 0.5015, 0.3861, 0.06398, 0.4601, 0.02503, 0.5154, 0.1973, 0.4623, 0.2252, 0.7388, 0.8561, 0.6552, 0.8526, 0.6552, 0.6742, 0.7151, 0.6768, 0.4601, 0.02503, 0.5716, 0.0, 0.5953, 0.1793, 0.5154, 0.1973, 0.6552, 0.02503, 0.7667, 0.0, 0.7904, 0.1793, 0.7105, 0.1973, 0.5716, 0.0, 0.6552, 0.003546, 0.6552, 0.1819, 0.5953, 0.1793, 0.6552, 0.8558, 0.5409, 0.8562, 0.5566, 0.676, 0.6385, 0.6757, 0.7667, 0.0, 0.8503, 0.003547, 0.8503, 0.1819, 0.7904, 0.1793, 0.7241, 0.4668, 0.6971, 0.4729, 0.697, 0.43, 0.7058, 0.4281, 0.6385, 0.6757, 0.5566, 0.676, 0.583, 0.473, 0.6108, 0.473, 0.7904, 0.1793, 0.8503, 0.1819, 0.8287, 0.3841, 0.8084, 0.3832, 0.795, 0.6588, 0.7151, 0.6768, 0.6971, 0.4729, 0.7241, 0.4668, 0.4623, 0.2252, 0.5154, 0.1973, 0.5863, 0.3893, 0.5683, 0.3987, 0.7151, 0.6768, 0.6552, 0.6742, 0.6768, 0.4721, 0.6971, 0.4729, 0.5154, 0.1973, 0.5953, 0.1793, 0.6133, 0.3832, 0.5863, 0.3893, 0.7105, 0.1973, 0.7904, 0.1793, 0.8084, 0.3832, 0.7813, 0.3893, 0.4015, 0.7297, 0.4079, 0.7361, 0.4079, 0.7451, 0.4015, 0.7515, 0.3925, 0.7515, 0.3861, 0.7451, 0.3861, 0.7361, 0.3925, 0.7297, 0.5683, 0.3987, 0.5863, 0.3893, 0.6046, 0.4281, 0.5987, 0.4311, 0.6971, 0.4729, 0.6768, 0.4721, 0.6904, 0.4298, 0.697, 0.43, 0.5863, 0.3893, 0.6133, 0.3832, 0.6134, 0.4261, 0.6046, 0.4281, 0.7813, 0.3893, 0.8084, 0.3832, 0.8084, 0.4261, 0.7996, 0.4281, 0.8632, 0.5015, 0.8835, 0.5015, 0.8816, 0.5443, 0.875, 0.5443, 0.6108, 0.473, 0.583, 0.473, 0.5923, 0.4312, 0.6013, 0.4311, 0.8084, 0.3832, 0.8287, 0.3841, 0.815, 0.4264, 0.8084, 0.4261])
me_cylinder.materials.append(mat_material)
me_cylinder.use_remesh_preserve_volume = False
me_cylinder.use_remesh_preserve_attributes = False
me_cylinder.use_mirror_vertex_groups = False
me_cylinder.use_paint_bone_selection = False
me_cylinder.use_paint_mask = True
me_cylinder.update()
me_cube_004 = bpy.data.meshes.new('Cube.004')
me_cube_004.from_pydata([(0.03309, -1.706, -0.529), (2.841, -1.717, -0.525), (2.841, -1.717, -0.5655), (2.845, -1.679, -0.525), (2.845, -1.679, -0.5655), (0.03326, -1.673, -0.552), (0.03326, -1.669, -0.5284), (0.03309, -1.706, -0.5525), (0.5011, 0.8283, -1.212), (0.7334, 0.8283, -1.16), (0.8296, 0.8283, -1.035), (0.7334, 0.8283, -0.9104), (0.5011, 0.8283, -0.8586), (0.2688, 0.8283, -0.9104), (0.1789, 0.8283, -1.035), (0.2688, 0.8283, -1.16), (0.5011, 1.019, -1.174), (0.7334, 0.999, -1.126), (0.8296, 0.9512, -1.011), (0.7334, 0.9034, -0.8954), (0.5011, 0.8836, -0.8476), (0.2688, 0.9034, -0.8954), (0.1789, 0.9512, -1.011), (0.2688, 0.999, -1.126), (0.5011, 1.18, -1.066), (0.7334, 1.144, -1.03), (0.8296, 1.055, -0.9412), (0.7334, 0.9671, -0.8529), (0.5011, 0.9305, -0.8163), (0.2688, 0.9671, -0.8529), (0.1789, 1.055, -0.9412), (0.2688, 1.144, -1.03), (0.5011, 1.288, -0.9046), (0.7334, 1.24, -0.8848), (0.8296, 1.125, -0.837), (0.7334, 1.01, -0.7892), (0.5011, 0.9618, -0.7694), (0.2688, 1.01, -0.7892), (0.1789, 1.125, -0.837), (0.2688, 1.24, -0.8848), (0.5011, 1.326, -0.7141), (0.7334, 1.274, -0.7141), (0.8296, 1.15, -0.7141), (0.7334, 1.025, -0.7141), (0.5011, 0.9728, -0.7141), (0.2688, 1.025, -0.7141), (0.1789, 1.15, -0.7141), (0.2688, 1.274, -0.7141), (0.5011, 1.288, -0.5235), (0.7334, 1.24, -0.5433), (0.8296, 1.125, -0.5911), (0.7334, 1.01, -0.6389), (0.5011, 0.9618, -0.6587), (0.2688, 1.01, -0.6389), (0.1789, 1.125, -0.5911), (0.2688, 1.24, -0.5433), (0.5011, 1.18, -0.362), (0.7334, 1.144, -0.3986), (0.8296, 1.055, -0.4869), (0.7334, 0.9671, -0.5753), (0.5011, 0.9305, -0.6119), (0.2688, 0.9671, -0.5753), (0.1789, 1.055, -0.4869), (0.2688, 1.144, -0.3986), (0.5011, 1.019, -0.254), (0.7334, 0.999, -0.3019), (0.8296, 0.9512, -0.4173), (0.7334, 0.9034, -0.5327), (0.5011, 0.8836, -0.5805), (0.2688, 0.9034, -0.5327), (0.1789, 0.9512, -0.4173), (0.2688, 0.999, -0.3019), (0.5011, 0.8283, -0.2161), (0.7334, 0.8283, -0.2679), (0.8296, 0.8283, -0.3928), (0.7334, 0.8283, -0.5178), (0.5011, 0.8283, -0.5695), (0.2688, 0.8283, -0.5178), (0.1789, 0.8283, -0.3928), (0.2688, 0.8283, -0.2679), (0.5011, 0.6377, -0.254), (0.7334, 0.6575, -0.3019), (0.8296, 0.7053, -0.4173), (0.7334, 0.7532, -0.5327), (0.5011, 0.773, -0.5805), (0.2688, 0.7532, -0.5327), (0.1789, 0.7053, -0.4173), (0.2688, 0.6575, -0.3019), (0.5011, 0.4762, -0.362), (0.7334, 0.5128, -0.3986), (0.8296, 0.6011, -0.4869), (0.7334, 0.6895, -0.5753), (0.5011, 0.7261, -0.6119), (0.2688, 0.6895, -0.5753), (0.1789, 0.6011, -0.4869), (0.2688, 0.5128, -0.3986), (0.5011, 0.3683, -0.5235), (0.7334, 0.4161, -0.5433), (0.8296, 0.5315, -0.5911), (0.7334, 0.6469, -0.6389), (0.5011, 0.6947, -0.6587), (0.2688, 0.6469, -0.6389), (0.1789, 0.5315, -0.5911), (0.2688, 0.4161, -0.5433), (0.5011, 0.3304, -0.7141), (0.7334, 0.3821, -0.7141), (0.8296, 0.507, -0.7141), (0.7334, 0.632, -0.7141), (0.5011, 0.6837, -0.7141), (0.2688, 0.632, -0.7141), (0.1789, 0.507, -0.7141), (0.2688, 0.3821, -0.7141), (0.5011, 0.3683, -0.9046), (0.7334, 0.4161, -0.8848), (0.8296, 0.5315, -0.837), (0.7334, 0.6469, -0.7892), (0.5011, 0.6947, -0.7694), (0.2688, 0.6469, -0.7892), (0.1789, 0.5315, -0.837), (0.2688, 0.4161, -0.8848), (0.5011, 0.4762, -1.066), (0.7334, 0.5128, -1.03), (0.8296, 0.6011, -0.9412), (0.7334, 0.6895, -0.8529), (0.5011, 0.7261, -0.8163), (0.2688, 0.6895, -0.8529), (0.1789, 0.6011, -0.9412), (0.2688, 0.5128, -1.03), (0.5011, 0.6377, -1.174), (0.7334, 0.6575, -1.126), (0.8296, 0.7053, -1.011), (0.7334, 0.7532, -0.8954), (0.5011, 0.773, -0.8476), (0.2688, 0.7532, -0.8954), (0.1789, 0.7053, -1.011), (0.2688, 0.6575, -1.126), (1.029, 0.2016, -0.8669), (1.022, -0.169, -0.8669), (1.029, 0.2016, -0.5779), (1.022, -0.169, -0.5779), (0.772, 0.2016, -0.5779), (0.7941, -0.169, -0.8673), (0.772, 0.2016, -0.8669), (0.7941, -0.169, -0.5779), (1.029, -2.994, -0.8922), (1.029, -2.994, -0.5779), (0.6889, -2.994, -0.8922), (0.6889, -2.994, -0.5779), (1.029, 0.2016, -2.369), (1.029, -0.169, -2.369), (0.772, -0.169, -2.369), (0.772, 0.2016, -2.369), (0.772, 0.2016, -1.908), (0.772, -0.169, -1.908), (1.029, 0.2016, -1.908), (1.029, -0.169, -1.908), (1.188, 0.2016, -2.369), (1.188, -0.169, -2.369), (1.188, 0.2016, -1.908), (1.188, -0.169, -1.908), (1.029, 1.758, -2.369), (1.029, 1.758, -1.908), (1.188, 1.947, -2.369), (1.188, 1.947, -1.908), (1.024, 0.9721, -0.7138), (1.024, 0.9612, -0.7688), (1.024, 0.93, -0.8155), (1.024, 0.8834, -0.8466), (1.024, 0.8284, -0.8576), (1.024, 0.7734, -0.8466), (1.024, 0.7267, -0.8155), (1.024, 0.6956, -0.7688), (1.024, 0.6846, -0.7138), (1.024, 0.6956, -0.6588), (1.024, 0.7267, -0.6122), (1.024, 0.7734, -0.5811), (1.024, 0.8284, -0.5701), (1.024, 0.8834, -0.5811), (1.024, 0.93, -0.6122), (1.024, 0.9612, -0.6588), (0.1763, 0.2016, -0.5779), (0.1869, -0.169, -0.8922), (0.1869, 0.2016, -0.8669), (0.1763, -0.169, -0.5779), (0.1763, -0.169, -0.6542), (0.1763, 0.2016, -0.6542), (1.188, 1.465, -1.908), (1.029, 1.465, -1.908), (1.029, 1.465, -2.369), (1.188, 1.465, -2.369), (1.029, 0.6883, -1.908), (1.188, 0.6847, -2.369), (1.188, 0.6883, -1.908), (1.029, 0.6847, -2.369), (1.029, 0.9605, -1.908), (1.188, 0.9738, -2.369), (1.188, 0.9605, -1.908), (1.029, 0.9738, -2.369), (1.029, 0.6883, -0.5725), (1.188, 0.6883, -0.5725), (1.029, 0.9605, -0.5725), (1.188, 0.9605, -0.5725), (0.9805, -2.666, -0.5779), (0.9805, -2.666, -0.8669), (0.7371, -2.666, -0.8596), (0.7371, -2.666, -0.5779), (1.053, -2.91, -0.9226), (1.053, -2.91, -0.5779), (0.6642, -2.91, -0.9226), (0.6642, -2.91, -0.5779), (1.053, -2.678, -0.5779), (1.053, -2.678, -0.9226), (0.6642, -2.678, -0.9226), (0.6642, -2.678, -0.5779), (2.903, -1.669, -0.7094), (2.903, -1.669, -0.2745), (2.567, -2.336, -0.7399), (2.567, -2.336, -0.2803), (1.743, -2.798, -0.8049), (1.743, -2.798, -0.3157), (1.045, -3.107, -0.8414), (1.045, -3.107, -0.3251), (0.1146, -3.215, -0.8407), (0.1177, -3.215, -0.3393), (2.837, -1.747, -0.7094), (2.837, -1.747, -0.2745), (2.567, -2.215, -0.7399), (2.567, -2.215, -0.2803), (1.743, -2.677, -0.8049), (1.743, -2.677, -0.3157), (1.045, -2.996, -0.8414), (1.045, -2.996, -0.3251), (0.1146, -2.996, -0.8407), (0.1177, -2.996, -0.3393), (2.849, -1.649, -0.7094), (2.849, -1.649, -0.2745), (2.841, -1.717, -0.525), (2.841, -1.717, -0.5655), (2.845, -1.679, -0.525), (2.845, -1.679, -0.5655), (1.045, -2.996, -0.5375), (0.117, -2.996, -0.5535), (0.117, -3.215, -0.5532), (0.1176, -3.215, -0.2508), (0.1176, -2.996, -0.2508), (1.029, -1.269, -2.369), (0.772, -1.269, -2.369), (0.772, -1.269, -1.908), (1.029, -1.269, -1.908), (1.188, -1.269, -2.369), (1.188, -1.269, -1.908), (-0.03309, -1.706, -0.529), (-2.841, -1.717, -0.525), (-2.841, -1.717, -0.5655), (-2.845, -1.679, -0.525), (-2.845, -1.679, -0.5655), (-0.03326, -1.673, -0.552), (-0.03326, -1.669, -0.5284), (0.0, -1.669, -0.5286), (0.0, -1.673, -0.5515), (0.0, -1.706, -0.5291), (0.0, -1.706, -0.552), (-0.03309, -1.706, -0.5525), (-0.5011, 0.8283, -1.212), (-0.7334, 0.8283, -1.16), (-0.8296, 0.8283, -1.035), (-0.7334, 0.8283, -0.9104), (-0.5011, 0.8283, -0.8586), (-0.2688, 0.8283, -0.9104), (-0.1789, 0.8283, -1.035), (-0.2688, 0.8283, -1.16), (-0.5011, 1.019, -1.174), (-0.7334, 0.999, -1.126), (-0.8296, 0.9512, -1.011), (-0.7334, 0.9034, -0.8954), (-0.5011, 0.8836, -0.8476), (-0.2688, 0.9034, -0.8954), (-0.1789, 0.9512, -1.011), (-0.2688, 0.999, -1.126), (-0.5011, 1.18, -1.066), (-0.7334, 1.144, -1.03), (-0.8296, 1.055, -0.9412), (-0.7334, 0.9671, -0.8529), (-0.5011, 0.9305, -0.8163), (-0.2688, 0.9671, -0.8529), (-0.1789, 1.055, -0.9412), (-0.2688, 1.144, -1.03), (-0.5011, 1.288, -0.9046), (-0.7334, 1.24, -0.8848), (-0.8296, 1.125, -0.837), (-0.7334, 1.01, -0.7892), (-0.5011, 0.9618, -0.7694), (-0.2688, 1.01, -0.7892), (-0.1789, 1.125, -0.837), (-0.2688, 1.24, -0.8848), (-0.5011, 1.326, -0.7141), (-0.7334, 1.274, -0.7141), (-0.8296, 1.15, -0.7141), (-0.7334, 1.025, -0.7141), (-0.5011, 0.9728, -0.7141), (-0.2688, 1.025, -0.7141), (-0.1789, 1.15, -0.7141), (-0.2688, 1.274, -0.7141), (-0.5011, 1.288, -0.5235), (-0.7334, 1.24, -0.5433), (-0.8296, 1.125, -0.5911), (-0.7334, 1.01, -0.6389), (-0.5011, 0.9618, -0.6587), (-0.2688, 1.01, -0.6389), (-0.1789, 1.125, -0.5911), (-0.2688, 1.24, -0.5433), (-0.5011, 1.18, -0.362), (-0.7334, 1.144, -0.3986), (-0.8296, 1.055, -0.4869), (-0.7334, 0.9671, -0.5753), (-0.5011, 0.9305, -0.6119), (-0.2688, 0.9671, -0.5753), (-0.1789, 1.055, -0.4869), (-0.2688, 1.144, -0.3986), (-0.5011, 1.019, -0.254), (-0.7334, 0.999, -0.3019), (-0.8296, 0.9512, -0.4173), (-0.7334, 0.9034, -0.5327), (-0.5011, 0.8836, -0.5805), (-0.2688, 0.9034, -0.5327), (-0.1789, 0.9512, -0.4173), (-0.2688, 0.999, -0.3019), (-0.5011, 0.8283, -0.2161), (-0.7334, 0.8283, -0.2679), (-0.8296, 0.8283, -0.3928), (-0.7334, 0.8283, -0.5178), (-0.5011, 0.8283, -0.5695), (-0.2688, 0.8283, -0.5178), (-0.1789, 0.8283, -0.3928), (-0.2688, 0.8283, -0.2679), (-0.5011, 0.6377, -0.254), (-0.7334, 0.6575, -0.3019), (-0.8296, 0.7053, -0.4173), (-0.7334, 0.7532, -0.5327), (-0.5011, 0.773, -0.5805), (-0.2688, 0.7532, -0.5327), (-0.1789, 0.7053, -0.4173), (-0.2688, 0.6575, -0.3019), (-0.5011, 0.4762, -0.362), (-0.7334, 0.5128, -0.3986), (-0.8296, 0.6011, -0.4869), (-0.7334, 0.6895, -0.5753), (-0.5011, 0.7261, -0.6119), (-0.2688, 0.6895, -0.5753), (-0.1789, 0.6011, -0.4869), (-0.2688, 0.5128, -0.3986), (-0.5011, 0.3683, -0.5235), (-0.7334, 0.4161, -0.5433), (-0.8296, 0.5315, -0.5911), (-0.7334, 0.6469, -0.6389), (-0.5011, 0.6947, -0.6587), (-0.2688, 0.6469, -0.6389), (-0.1789, 0.5315, -0.5911), (-0.2688, 0.4161, -0.5433), (-0.5011, 0.3304, -0.7141), (-0.7334, 0.3821, -0.7141), (-0.8296, 0.507, -0.7141), (-0.7334, 0.632, -0.7141), (-0.5011, 0.6837, -0.7141), (-0.2688, 0.632, -0.7141), (-0.1789, 0.507, -0.7141), (-0.2688, 0.3821, -0.7141), (-0.5011, 0.3683, -0.9046), (-0.7334, 0.4161, -0.8848), (-0.8296, 0.5315, -0.837), (-0.7334, 0.6469, -0.7892), (-0.5011, 0.6947, -0.7694), (-0.2688, 0.6469, -0.7892), (-0.1789, 0.5315, -0.837), (-0.2688, 0.4161, -0.8848), (-0.5011, 0.4762, -1.066), (-0.7334, 0.5128, -1.03), (-0.8296, 0.6011, -0.9412), (-0.7334, 0.6895, -0.8529), (-0.5011, 0.7261, -0.8163), (-0.2688, 0.6895, -0.8529), (-0.1789, 0.6011, -0.9412), (-0.2688, 0.5128, -1.03), (-0.5011, 0.6377, -1.174), (-0.7334, 0.6575, -1.126), (-0.8296, 0.7053, -1.011), (-0.7334, 0.7532, -0.8954), (-0.5011, 0.773, -0.8476), (-0.2688, 0.7532, -0.8954), (-0.1789, 0.7053, -1.011), (-0.2688, 0.6575, -1.126), (-1.029, 0.2016, -0.8669), (-1.022, -0.169, -0.8669), (-1.029, 0.2016, -0.5779), (-1.022, -0.169, -0.5779), (0.0, 0.2016, -0.8669), (0.0, -0.169, -0.8922), (-0.772, 0.2016, -0.5779), (-0.7941, -0.169, -0.8673), (-0.772, 0.2016, -0.8669), (-0.7941, -0.169, -0.5779), (-1.029, -2.994, -0.8922), (-1.029, -2.994, -0.5779), (-0.6889, -2.994, -0.8922), (-0.6889, -2.994, -0.5779), (-1.029, 0.2016, -2.369), (-1.029, -0.169, -2.369), (-0.772, -0.169, -2.369), (-0.772, 0.2016, -2.369), (-0.772, 0.2016, -1.908), (-0.772, -0.169, -1.908), (-1.029, 0.2016, -1.908), (-1.029, -0.169, -1.908), (-1.188, 0.2016, -2.369), (-1.188, -0.169, -2.369), (-1.188, 0.2016, -1.908), (-1.188, -0.169, -1.908), (-1.029, 1.758, -2.369), (-1.029, 1.758, -1.908), (-1.188, 1.947, -2.369), (-1.188, 1.947, -1.908), (0.0, 0.9721, -0.7138), (-1.024, 0.9721, -0.7138), (0.0, 0.9612, -0.7688), (-1.024, 0.9612, -0.7688), (0.0, 0.93, -0.8155), (-1.024, 0.93, -0.8155), (0.0, 0.8834, -0.8466), (-1.024, 0.8834, -0.8466), (0.0, 0.8284, -0.8576), (-1.024, 0.8284, -0.8576), (0.0, 0.7734, -0.8466), (-1.024, 0.7734, -0.8466), (0.0, 0.7267, -0.8155), (-1.024, 0.7267, -0.8155), (0.0, 0.6956, -0.7688), (-1.024, 0.6956, -0.7688), (0.0, 0.6846, -0.7138), (-1.024, 0.6846, -0.7138), (0.0, 0.6956, -0.6588), (-1.024, 0.6956, -0.6588), (0.0, 0.7267, -0.6122), (-1.024, 0.7267, -0.6122), (0.0, 0.7734, -0.581), (-1.024, 0.7734, -0.5811), (0.0, 0.8284, -0.5701), (-1.024, 0.8284, -0.5701), (0.0, 0.8834, -0.581), (-1.024, 0.8834, -0.5811), (0.0, 0.93, -0.6122), (-1.024, 0.93, -0.6122), (0.0, 0.9612, -0.6588), (-1.024, 0.9612, -0.6588), (-0.1763, 0.2016, -0.5779), (-0.1869, -0.169, -0.8922), (-0.1869, 0.2016, -0.8669), (-0.1763, -0.169, -0.5779), (0.0, 0.2016, -0.6537), (0.0, -0.169, -0.6537), (-0.1763, -0.169, -0.6542), (-0.1763, 0.2016, -0.6542), (-1.188, 1.465, -1.908), (-1.029, 1.465, -1.908), (-1.029, 1.465, -2.369), (-1.188, 1.465, -2.369), (0.0, 1.758, -2.369), (0.0, 1.758, -1.908), (0.0, 1.465, -1.908), (0.0, 1.465, -2.369), (-1.029, 0.6883, -1.908), (-1.188, 0.6847, -2.369), (-1.188, 0.6883, -1.908), (-1.029, 0.6847, -2.369), (-1.029, 0.9605, -1.908), (-1.188, 0.9738, -2.369), (-1.188, 0.9605, -1.908), (-1.029, 0.9738, -2.369), (-1.029, 0.6883, -0.5725), (-1.188, 0.6883, -0.5725), (-1.029, 0.9605, -0.5725), (-1.188, 0.9605, -0.5725), (-0.9805, -2.666, -0.5779), (-0.9805, -2.666, -0.8669), (-0.7371, -2.666, -0.8596), (-0.7371, -2.666, -0.5779), (-1.053, -2.91, -0.9226), (-1.053, -2.91, -0.5779), (-0.6642, -2.91, -0.9226), (-0.6642, -2.91, -0.5779), (-1.053, -2.678, -0.5779), (-1.053, -2.678, -0.9226), (-0.6642, -2.678, -0.9226), (-0.6642, -2.678, -0.5779), (-2.903, -1.669, -0.7094), (-2.903, -1.669, -0.2745), (-2.567, -2.336, -0.7399), (-2.567, -2.336, -0.2803), (-1.743, -2.798, -0.8049), (-1.743, -2.798, -0.3157), (-1.045, -3.107, -0.8414), (-1.045, -3.107, -0.3251), (-0.1146, -3.215, -0.8407), (-0.1177, -3.215, -0.3393), (-2.837, -1.747, -0.7094), (-2.837, -1.747, -0.2745), (-2.567, -2.215, -0.7399), (-2.567, -2.215, -0.2803), (-1.743, -2.677, -0.8049), (-1.743, -2.677, -0.3157), (-1.045, -2.996, -0.8414), (-1.045, -2.996, -0.3251), (-0.1146, -2.996, -0.8407), (-0.1177, -2.996, -0.3393), (-2.849, -1.649, -0.7094), (-2.849, -1.649, -0.2745), (-2.841, -1.717, -0.525), (-2.841, -1.717, -0.5655), (-2.845, -1.679, -0.525), (-2.845, -1.679, -0.5655), (-1.045, -2.996, -0.5375), (-0.117, -2.996, -0.5535), (-0.117, -3.215, -0.5532), (0.0, -3.215, -0.8407), (0.0, -2.996, -0.8407), (0.0, -2.996, -0.5534), (0.0, -3.215, -0.5532), (0.0, -3.215, -0.3394), (0.0, -2.996, -0.3394), (-0.1176, -3.215, -0.2508), (-0.1176, -2.996, -0.2508), (0.0, -3.215, -0.2509), (0.0, -2.996, -0.2509), (-1.029, -1.269, -2.369), (-0.772, -1.269, -2.369), (-0.772, -1.269, -1.908), (-1.029, -1.269, -1.908), (-1.188, -1.269, -2.369), (-1.188, -1.269, -1.908)], [], [(5, 6, 3, 4), (259, 258, 6, 5), (5, 7, 261, 259), (0, 260, 261, 7), (0, 6, 258, 260), (4, 2, 7, 5), (1, 0, 7, 2), (1, 3, 6, 0), (8, 16, 17, 9), (9, 17, 18, 10), (10, 18, 19, 11), (11, 19, 20, 12), (12, 20, 21, 13), (13, 21, 22, 14), (14, 22, 23, 15), (8, 15, 23, 16), (16, 24, 25, 17), (17, 25, 26, 18), (18, 26, 27, 19), (19, 27, 28, 20), (20, 28, 29, 21), (21, 29, 30, 22), (22, 30, 31, 23), (23, 31, 24, 16), (24, 32, 33, 25), (25, 33, 34, 26), (26, 34, 35, 27), (27, 35, 36, 28), (28, 36, 37, 29), (29, 37, 38, 30), (30, 38, 39, 31), (31, 39, 32, 24), (32, 40, 41, 33), (33, 41, 42, 34), (34, 42, 43, 35), (35, 43, 44, 36), (36, 44, 45, 37), (37, 45, 46, 38), (38, 46, 47, 39), (39, 47, 40, 32), (40, 48, 49, 41), (41, 49, 50, 42), (42, 50, 51, 43), (43, 51, 52, 44), (44, 52, 53, 45), (45, 53, 54, 46), (46, 54, 55, 47), (47, 55, 48, 40), (48, 56, 57, 49), (49, 57, 58, 50), (50, 58, 59, 51), (51, 59, 60, 52), (52, 60, 61, 53), (53, 61, 62, 54), (54, 62, 63, 55), (55, 63, 56, 48), (56, 64, 65, 57), (57, 65, 66, 58), (58, 66, 67, 59), (59, 67, 68, 60), (60, 68, 69, 61), (61, 69, 70, 62), (62, 70, 71, 63), (63, 71, 64, 56), (64, 72, 73, 65), (65, 73, 74, 66), (66, 74, 75, 67), (67, 75, 76, 68), (68, 76, 77, 69), (69, 77, 78, 70), (70, 78, 79, 71), (71, 79, 72, 64), (72, 80, 81, 73), (73, 81, 82, 74), (74, 82, 83, 75), (75, 83, 84, 76), (76, 84, 85, 77), (77, 85, 86, 78), (78, 86, 87, 79), (79, 87, 80, 72), (80, 88, 89, 81), (81, 89, 90, 82), (82, 90, 91, 83), (83, 91, 92, 84), (84, 92, 93, 85), (85, 93, 94, 86), (86, 94, 95, 87), (87, 95, 88, 80), (88, 96, 97, 89), (89, 97, 98, 90), (90, 98, 99, 91), (91, 99, 100, 92), (92, 100, 101, 93), (93, 101, 102, 94), (94, 102, 103, 95), (95, 103, 96, 88), (96, 104, 105, 97), (97, 105, 106, 98), (98, 106, 107, 99), (99, 107, 108, 100), (100, 108, 109, 101), (101, 109, 110, 102), (102, 110, 111, 103), (103, 111, 104, 96), (104, 112, 113, 105), (105, 113, 114, 106), (106, 114, 115, 107), (107, 115, 116, 108), (108, 116, 117, 109), (109, 117, 118, 110), (110, 118, 119, 111), (111, 119, 112, 104), (112, 120, 121, 113), (113, 121, 122, 114), (114, 122, 123, 115), (115, 123, 124, 116), (116, 124, 125, 117), (117, 125, 126, 118), (118, 126, 127, 119), (119, 127, 120, 112), (120, 128, 129, 121), (121, 129, 130, 122), (122, 130, 131, 123), (123, 131, 132, 124), (124, 132, 133, 125), (125, 133, 134, 126), (126, 134, 135, 127), (127, 135, 128, 120), (128, 8, 9, 129), (129, 9, 10, 130), (130, 10, 11, 131), (131, 11, 12, 132), (132, 12, 13, 133), (133, 13, 14, 134), (134, 14, 15, 135), (135, 15, 8, 128), (140, 138, 136, 142), (138, 139, 137, 136), (153, 152, 151, 150), (180, 140, 142, 182, 185), (181, 182, 142, 141), (146, 147, 209, 208), (139, 138, 140, 143), (145, 147, 146, 144), (204, 203, 211, 212), (145, 144, 206, 207), (203, 202, 210, 211), (150, 151, 148, 149), (152, 154, 148, 151), (149, 148, 156, 157), (159, 155, 248, 250), (141, 142, 152, 153), (142, 136, 154, 152), (136, 137, 155, 154), (137, 141, 153, 155), (158, 159, 157, 156), (187, 186, 163, 161), (154, 155, 159, 158), (149, 157, 249, 245), (160, 161, 163, 162), (189, 188, 160, 162), (161, 160, 465, 466), (186, 189, 162, 163), (421, 164, 165, 423), (423, 165, 166, 425), (425, 166, 167, 427), (427, 167, 168, 429), (429, 168, 169, 431), (431, 169, 170, 433), (433, 170, 171, 435), (435, 171, 172, 437), (437, 172, 173, 439), (439, 173, 174, 441), (441, 174, 175, 443), (443, 175, 176, 445), (445, 176, 177, 447), (447, 177, 178, 449), (165, 164, 179, 178, 177, 176, 175, 174, 173, 172, 171, 170, 169, 168, 167, 166), (451, 179, 164, 421), (449, 178, 179, 451), (143, 183, 184, 181, 141), (143, 140, 180, 183), (396, 395, 182, 181), (185, 182, 395, 457), (181, 184, 458, 396), (185, 457, 458, 184), (180, 185, 184, 183), (194, 196, 186, 187), (195, 197, 188, 189), (197, 194, 187, 188), (196, 195, 189, 186), (187, 161, 466, 467), (188, 187, 467, 468), (160, 188, 468, 465), (154, 158, 192, 190), (156, 148, 193, 191), (148, 154, 190, 193), (158, 156, 191, 192), (192, 196, 201, 199), (191, 193, 197, 195), (193, 190, 194, 197), (192, 191, 195, 196), (198, 199, 201, 200), (190, 192, 199, 198), (194, 190, 198, 200), (196, 194, 200, 201), (137, 139, 202, 203), (143, 141, 204, 205), (139, 143, 205, 202), (141, 137, 203, 204), (211, 210, 207, 206), (213, 212, 208, 209), (210, 213, 209, 207), (212, 211, 206, 208), (202, 205, 213, 210), (147, 145, 207, 209), (205, 204, 212, 213), (144, 146, 208, 206), (214, 215, 217, 216), (216, 217, 219, 218), (218, 219, 221, 220), (220, 221, 223, 242, 222), (224, 226, 227, 225), (226, 228, 229, 227), (228, 230, 240, 231, 229), (230, 232, 241, 233, 231, 240), (222, 232, 230, 220), (218, 228, 226, 216), (221, 231, 233, 223), (217, 227, 229, 219), (215, 235, 225), (220, 230, 228, 218), (216, 226, 224, 214), (219, 229, 231, 221), (215, 225, 227, 217), (224, 234, 214), (214, 234, 235, 215), (237, 224, 225, 236), (238, 235, 234, 239), (236, 225, 235, 238), (239, 234, 224, 237), (233, 241, 242, 223), (232, 523, 524, 241), (241, 524, 525, 242), (242, 525, 522, 222), (222, 522, 523, 232), (233, 527, 531, 244), (243, 244, 531, 530), (223, 233, 244, 243), (526, 223, 243, 530), (527, 233, 223, 526), (248, 247, 246, 245), (248, 245, 249, 250), (153, 150, 246, 247), (155, 153, 247, 248), (157, 159, 250, 249), (150, 149, 245, 246), (259, 261, 260, 258), (256, 255, 254, 257), (259, 256, 257, 258), (256, 259, 261, 262), (251, 262, 261, 260), (251, 260, 258, 257), (255, 256, 262, 253), (252, 253, 262, 251), (252, 251, 257, 254), (263, 264, 272, 271), (264, 265, 273, 272), (265, 266, 274, 273), (266, 267, 275, 274), (267, 268, 276, 275), (268, 269, 277, 276), (269, 270, 278, 277), (263, 271, 278, 270), (271, 272, 280, 279), (272, 273, 281, 280), (273, 274, 282, 281), (274, 275, 283, 282), (275, 276, 284, 283), (276, 277, 285, 284), (277, 278, 286, 285), (278, 271, 279, 286), (279, 280, 288, 287), (280, 281, 289, 288), (281, 282, 290, 289), (282, 283, 291, 290), (283, 284, 292, 291), (284, 285, 293, 292), (285, 286, 294, 293), (286, 279, 287, 294), (287, 288, 296, 295), (288, 289, 297, 296), (289, 290, 298, 297), (290, 291, 299, 298), (291, 292, 300, 299), (292, 293, 301, 300), (293, 294, 302, 301), (294, 287, 295, 302), (295, 296, 304, 303), (296, 297, 305, 304), (297, 298, 306, 305), (298, 299, 307, 306), (299, 300, 308, 307), (300, 301, 309, 308), (301, 302, 310, 309), (302, 295, 303, 310), (303, 304, 312, 311), (304, 305, 313, 312), (305, 306, 314, 313), (306, 307, 315, 314), (307, 308, 316, 315), (308, 309, 317, 316), (309, 310, 318, 317), (310, 303, 311, 318), (311, 312, 320, 319), (312, 313, 321, 320), (313, 314, 322, 321), (314, 315, 323, 322), (315, 316, 324, 323), (316, 317, 325, 324), (317, 318, 326, 325), (318, 311, 319, 326), (319, 320, 328, 327), (320, 321, 329, 328), (321, 322, 330, 329), (322, 323, 331, 330), (323, 324, 332, 331), (324, 325, 333, 332), (325, 326, 334, 333), (326, 319, 327, 334), (327, 328, 336, 335), (328, 329, 337, 336), (329, 330, 338, 337), (330, 331, 339, 338), (331, 332, 340, 339), (332, 333, 341, 340), (333, 334, 342, 341), (334, 327, 335, 342), (335, 336, 344, 343), (336, 337, 345, 344), (337, 338, 346, 345), (338, 339, 347, 346), (339, 340, 348, 347), (340, 341, 349, 348), (341, 342, 350, 349), (342, 335, 343, 350), (343, 344, 352, 351), (344, 345, 353, 352), (345, 346, 354, 353), (346, 347, 355, 354), (347, 348, 356, 355), (348, 349, 357, 356), (349, 350, 358, 357), (350, 343, 351, 358), (351, 352, 360, 359), (352, 353, 361, 360), (353, 354, 362, 361), (354, 355, 363, 362), (355, 356, 364, 363), (356, 357, 365, 364), (357, 358, 366, 365), (358, 351, 359, 366), (359, 360, 368, 367), (360, 361, 369, 368), (361, 362, 370, 369), (362, 363, 371, 370), (363, 364, 372, 371), (364, 365, 373, 372), (365, 366, 374, 373), (366, 359, 367, 374), (367, 368, 376, 375), (368, 369, 377, 376), (369, 370, 378, 377), (370, 371, 379, 378), (371, 372, 380, 379), (372, 373, 381, 380), (373, 374, 382, 381), (374, 367, 375, 382), (375, 376, 384, 383), (376, 377, 385, 384), (377, 378, 386, 385), (378, 379, 387, 386), (379, 380, 388, 387), (380, 381, 389, 388), (381, 382, 390, 389), (382, 375, 383, 390), (383, 384, 264, 263), (384, 385, 265, 264), (385, 386, 266, 265), (386, 387, 267, 266), (387, 388, 268, 267), (388, 389, 269, 268), (389, 390, 270, 269), (390, 383, 263, 270), (397, 399, 391, 393), (393, 391, 392, 394), (410, 407, 408, 409), (453, 460, 455, 399, 397), (454, 398, 399, 455), (403, 487, 488, 404), (394, 400, 397, 393), (402, 401, 403, 404), (483, 491, 490, 482), (402, 486, 485, 401), (482, 490, 489, 481), (407, 406, 405, 408), (409, 408, 405, 411), (406, 414, 413, 405), (416, 537, 535, 412), (398, 410, 409, 399), (399, 409, 411, 391), (391, 411, 412, 392), (392, 412, 410, 398), (415, 413, 414, 416), (462, 418, 420, 461), (411, 415, 416, 412), (406, 532, 536, 414), (417, 419, 420, 418), (464, 419, 417, 463), (418, 466, 465, 417), (461, 420, 419, 464), (421, 423, 424, 422), (423, 425, 426, 424), (425, 427, 428, 426), (427, 429, 430, 428), (429, 431, 432, 430), (431, 433, 434, 432), (433, 435, 436, 434), (435, 437, 438, 436), (437, 439, 440, 438), (439, 441, 442, 440), (441, 443, 444, 442), (443, 445, 446, 444), (445, 447, 448, 446), (447, 449, 450, 448), (424, 426, 428, 430, 432, 434, 436, 438, 440, 442, 444, 446, 448, 450, 452, 422), (451, 421, 422, 452), (449, 451, 452, 450), (421, 451, 449, 447, 445, 443, 441, 439, 437, 435, 433, 431, 429, 427, 425, 423), (400, 398, 454, 459, 456), (400, 456, 453, 397), (396, 454, 455, 395), (395, 457, 458, 396), (460, 457, 395, 455), (454, 396, 458, 459), (460, 459, 458, 457), (453, 456, 459, 460), (473, 462, 461, 475), (474, 464, 463, 476), (476, 463, 462, 473), (475, 461, 464, 474), (468, 465, 466, 467), (462, 467, 466, 418), (463, 468, 467, 462), (417, 465, 468, 463), (411, 469, 471, 415), (413, 470, 472, 405), (405, 472, 469, 411), (415, 471, 470, 413), (471, 478, 480, 475), (470, 474, 476, 472), (472, 476, 473, 469), (471, 475, 474, 470), (477, 479, 480, 478), (469, 477, 478, 471), (473, 479, 477, 469), (475, 480, 479, 473), (392, 482, 481, 394), (400, 484, 483, 398), (394, 481, 484, 400), (398, 483, 482, 392), (490, 485, 486, 489), (492, 488, 487, 491), (489, 486, 488, 492), (491, 487, 485, 490), (481, 489, 492, 484), (404, 488, 486, 402), (484, 492, 491, 483), (401, 485, 487, 403), (493, 495, 496, 494), (495, 497, 498, 496), (497, 499, 500, 498), (499, 501, 521, 502, 500), (503, 504, 506, 505), (505, 506, 508, 507), (507, 508, 510, 519, 509), (509, 519, 510, 512, 520, 511), (501, 499, 509, 511), (497, 495, 505, 507), (500, 502, 512, 510), (496, 498, 508, 506), (494, 504, 514), (499, 497, 507, 509), (495, 493, 503, 505), (498, 500, 510, 508), (494, 496, 506, 504), (503, 493, 513), (493, 494, 514, 513), (516, 515, 504, 503), (517, 518, 513, 514), (515, 517, 514, 504), (518, 516, 503, 513), (512, 502, 521, 520), (511, 520, 524, 523), (524, 523, 522, 525), (520, 521, 525, 524), (521, 501, 522, 525), (501, 511, 523, 522), (512, 529, 531, 527), (528, 530, 531, 529), (502, 528, 529, 512), (526, 530, 528, 502), (527, 526, 502, 512), (535, 532, 533, 534), (535, 537, 536, 532), (410, 534, 533, 407), (412, 535, 534, 410), (414, 536, 537, 416), (407, 533, 532, 406)])
_uv = me_cube_004.uv_layers.new(name='UVMap')
_uv.uv.foreach_set('vector', [0.9331, 0.5195, 0.9305, 0.5195, 0.9312, 0.834, 0.9357, 0.834, 0.9331, 0.5157, 0.9305, 0.5157, 0.9305, 0.5195, 0.9331, 0.5195, 0.9423, 0.5195, 0.9459, 0.5194, 0.9459, 0.5157, 0.9423, 0.5157, 0.9241, 0.5115, 0.9241, 0.5152, 0.9267, 0.5152, 0.9267, 0.5115, 0.9379, 0.5194, 0.942, 0.5194, 0.9419, 0.5157, 0.9379, 0.5157, 0.9439, 0.834, 0.9481, 0.8335, 0.9459, 0.5194, 0.9423, 0.5195, 0.9227, 0.1975, 0.9241, 0.5115, 0.9267, 0.5115, 0.9272, 0.1975, 0.9376, 0.8335, 0.9418, 0.834, 0.942, 0.5194, 0.9379, 0.5194, 0.6554, 0.9454, 0.6763, 0.9454, 0.6738, 0.9714, 0.655, 0.9714, 0.7677, 0.798, 0.7868, 0.8019, 0.7817, 0.8148, 0.768, 0.812, 0.768, 0.812, 0.7817, 0.8148, 0.776, 0.8277, 0.7676, 0.826, 0.5651, 0.9982, 0.5567, 0.9981, 0.5589, 0.9722, 0.5651, 0.9722, 0.5651, 0.9722, 0.5589, 0.9722, 0.5568, 0.9462, 0.5652, 0.9462, 0.09454, 0.8367, 0.08615, 0.8384, 0.08043, 0.8255, 0.09416, 0.8227, 0.09416, 0.8227, 0.08043, 0.8255, 0.07538, 0.8126, 0.09446, 0.8087, 0.6554, 0.9454, 0.6549, 0.9195, 0.6736, 0.9194, 0.6763, 0.9454, 0.6763, 0.9454, 0.6934, 0.9453, 0.689, 0.9713, 0.6738, 0.9714, 0.7868, 0.8019, 0.8029, 0.8128, 0.7934, 0.8226, 0.7817, 0.8148, 0.7817, 0.8148, 0.7934, 0.8226, 0.7831, 0.8325, 0.776, 0.8277, 0.5567, 0.9981, 0.5495, 0.9981, 0.5537, 0.9721, 0.5589, 0.9722, 0.5589, 0.9722, 0.5537, 0.9721, 0.5497, 0.9462, 0.5568, 0.9462, 0.08615, 0.8384, 0.07905, 0.8432, 0.0688, 0.8333, 0.08043, 0.8255, 0.08043, 0.8255, 0.0688, 0.8333, 0.05924, 0.8235, 0.07538, 0.8126, 0.6736, 0.9194, 0.6889, 0.9194, 0.6934, 0.9453, 0.6763, 0.9454, 0.6674, 0.8406, 0.6673, 0.8588, 0.6413, 0.8609, 0.6414, 0.8446, 0.8029, 0.8128, 0.8137, 0.829, 0.8011, 0.8343, 0.7934, 0.8226, 0.7934, 0.8226, 0.8011, 0.8343, 0.7878, 0.8396, 0.7831, 0.8325, 0.9976, 0.1974, 0.9901, 0.1974, 0.9883, 0.1714, 0.9939, 0.1714, 0.9939, 0.1714, 0.9883, 0.1714, 0.9899, 0.1454, 0.9975, 0.1454, 0.07905, 0.8432, 0.07431, 0.8503, 0.06105, 0.845, 0.0688, 0.8333, 0.0688, 0.8333, 0.06105, 0.845, 0.04847, 0.8397, 0.05924, 0.8235, 0.6934, 0.8447, 0.6933, 0.861, 0.6673, 0.8588, 0.6674, 0.8406, 0.6673, 0.8588, 0.6673, 0.8801, 0.6413, 0.88, 0.6413, 0.8609, 0.8137, 0.829, 0.8174, 0.8481, 0.8038, 0.848, 0.8011, 0.8343, 0.8011, 0.8343, 0.8038, 0.848, 0.7895, 0.848, 0.7878, 0.8396, 0.9901, 0.1974, 0.9815, 0.1974, 0.982, 0.1714, 0.9883, 0.1714, 0.9883, 0.1714, 0.982, 0.1714, 0.9814, 0.1455, 0.9899, 0.1454, 0.07431, 0.8503, 0.07267, 0.8587, 0.05836, 0.8588, 0.06105, 0.845, 0.06105, 0.845, 0.05836, 0.8588, 0.04474, 0.8588, 0.04847, 0.8397, 0.6933, 0.861, 0.6932, 0.8801, 0.6673, 0.8801, 0.6673, 0.8588, 0.6673, 0.8801, 0.6672, 0.9014, 0.6412, 0.8991, 0.6413, 0.88, 0.8174, 0.8481, 0.8136, 0.8672, 0.801, 0.8618, 0.8038, 0.848, 0.8038, 0.848, 0.801, 0.8618, 0.7878, 0.8564, 0.7895, 0.848, 0.9815, 0.1974, 0.9733, 0.1974, 0.976, 0.1715, 0.982, 0.1714, 0.982, 0.1714, 0.976, 0.1715, 0.9732, 0.1455, 0.9814, 0.1455, 0.07267, 0.8587, 0.07436, 0.8671, 0.06114, 0.8725, 0.05836, 0.8588, 0.05836, 0.8588, 0.06114, 0.8725, 0.04859, 0.8779, 0.04474, 0.8588, 0.6932, 0.8801, 0.6932, 0.8992, 0.6672, 0.9014, 0.6673, 0.8801, 0.6672, 0.9014, 0.6671, 0.9194, 0.6412, 0.9152, 0.6412, 0.8991, 0.8136, 0.8672, 0.8027, 0.8833, 0.7932, 0.8734, 0.801, 0.8618, 0.801, 0.8618, 0.7932, 0.8734, 0.783, 0.8635, 0.7878, 0.8564, 0.9733, 0.1974, 0.9667, 0.1975, 0.9711, 0.1715, 0.976, 0.1715, 0.976, 0.1715, 0.9711, 0.1715, 0.9666, 0.1455, 0.9732, 0.1455, 0.07436, 0.8671, 0.07914, 0.8742, 0.06896, 0.8841, 0.06114, 0.8725, 0.06114, 0.8725, 0.06896, 0.8841, 0.05945, 0.894, 0.04859, 0.8779, 0.6932, 0.8992, 0.6931, 0.9153, 0.6671, 0.9194, 0.6672, 0.9014, 0.04474, 0.9345, 0.06278, 0.9346, 0.06493, 0.9606, 0.04876, 0.9605, 0.8027, 0.8833, 0.7865, 0.8941, 0.7815, 0.8812, 0.7932, 0.8734, 0.7932, 0.8734, 0.7815, 0.8812, 0.7759, 0.8682, 0.783, 0.8635, 0.04474, 0.8607, 0.03726, 0.8607, 0.0354, 0.8348, 0.0409, 0.8347, 0.0409, 0.8347, 0.0354, 0.8348, 0.0371, 0.8088, 0.04458, 0.8087, 0.07914, 0.8742, 0.08628, 0.879, 0.08063, 0.8919, 0.06896, 0.8841, 0.06896, 0.8841, 0.08063, 0.8919, 0.07567, 0.9048, 0.05945, 0.894, 0.04892, 0.9086, 0.06509, 0.9086, 0.06278, 0.9346, 0.04474, 0.9345, 0.06278, 0.9346, 0.08409, 0.9346, 0.08402, 0.9606, 0.06493, 0.9606, 0.7865, 0.8941, 0.7674, 0.8978, 0.7678, 0.8839, 0.7815, 0.8812, 0.7815, 0.8812, 0.7678, 0.8839, 0.7675, 0.8699, 0.7759, 0.8682, 0.03726, 0.8607, 0.02875, 0.8608, 0.02913, 0.8348, 0.0354, 0.8348, 0.0354, 0.8348, 0.02913, 0.8348, 0.02859, 0.8088, 0.0371, 0.8088, 0.08628, 0.879, 0.09468, 0.8806, 0.09438, 0.8946, 0.08063, 0.8919, 0.08063, 0.8919, 0.09438, 0.8946, 0.09476, 0.9086, 0.07567, 0.9048, 0.06509, 0.9086, 0.08418, 0.9087, 0.08409, 0.9346, 0.06278, 0.9346, 0.3804, 0.9346, 0.4017, 0.9346, 0.3996, 0.9606, 0.3805, 0.9606, 0.1799, 0.8614, 0.1608, 0.8576, 0.1665, 0.8447, 0.1803, 0.8475, 0.1803, 0.8475, 0.1665, 0.8447, 0.1716, 0.8318, 0.18, 0.8335, 0.04228, 0.7455, 0.03404, 0.7455, 0.03675, 0.7195, 0.04282, 0.7196, 0.04282, 0.7196, 0.03675, 0.7195, 0.0342, 0.6935, 0.04244, 0.6936, 0.8296, 0.7465, 0.838, 0.7448, 0.843, 0.7577, 0.8293, 0.7605, 0.8293, 0.7605, 0.843, 0.7577, 0.8487, 0.7706, 0.8297, 0.7745, 0.3803, 0.9087, 0.3994, 0.9086, 0.4017, 0.9346, 0.3804, 0.9346, 0.4017, 0.9346, 0.4198, 0.9345, 0.4158, 0.9605, 0.3996, 0.9606, 0.1608, 0.8576, 0.1447, 0.8467, 0.1549, 0.8369, 0.1665, 0.8447, 0.1665, 0.8447, 0.1549, 0.8369, 0.1645, 0.827, 0.1716, 0.8318, 0.03404, 0.7455, 0.02732, 0.7455, 0.0318, 0.7195, 0.03675, 0.7195, 0.03675, 0.7195, 0.0318, 0.7195, 0.02748, 0.6935, 0.0342, 0.6935, 0.838, 0.7448, 0.8451, 0.7401, 0.8546, 0.7499, 0.843, 0.7577, 0.843, 0.7577, 0.8546, 0.7499, 0.8649, 0.7598, 0.8487, 0.7706, 0.3994, 0.9086, 0.4156, 0.9085, 0.4198, 0.9345, 0.4017, 0.9346, 0.2209, 0.8614, 0.221, 0.8806, 0.195, 0.8824, 0.195, 0.8652, 0.1447, 0.8467, 0.1339, 0.8305, 0.1472, 0.8252, 0.1549, 0.8369, 0.1549, 0.8369, 0.1472, 0.8252, 0.1597, 0.8199, 0.1645, 0.827, 0.2483, 0.905, 0.2554, 0.9051, 0.2575, 0.9311, 0.2522, 0.931, 0.2522, 0.931, 0.2575, 0.9311, 0.2553, 0.957, 0.2481, 0.957, 0.8451, 0.7401, 0.8498, 0.7329, 0.8624, 0.7382, 0.8546, 0.7499, 0.8546, 0.7499, 0.8624, 0.7382, 0.8756, 0.7435, 0.8649, 0.7598, 0.2469, 0.865, 0.247, 0.8822, 0.221, 0.8806, 0.2209, 0.8614, 0.221, 0.8806, 0.2211, 0.9023, 0.1951, 0.9018, 0.195, 0.8824, 0.1339, 0.8305, 0.1302, 0.8114, 0.1445, 0.8114, 0.1472, 0.8252, 0.1472, 0.8252, 0.1445, 0.8114, 0.1581, 0.8115, 0.1597, 0.8199, 0.2554, 0.9051, 0.2638, 0.9051, 0.2637, 0.9311, 0.2575, 0.9311, 0.2575, 0.9311, 0.2637, 0.9311, 0.2637, 0.9571, 0.2553, 0.957, 0.8498, 0.7329, 0.8515, 0.7245, 0.8651, 0.7245, 0.8624, 0.7382, 0.8624, 0.7382, 0.8651, 0.7245, 0.8794, 0.7244, 0.8756, 0.7435, 0.247, 0.8822, 0.247, 0.9016, 0.2211, 0.9023, 0.221, 0.8806, 0.2211, 0.9023, 0.2211, 0.923, 0.1951, 0.9204, 0.1951, 0.9018, 0.1302, 0.8114, 0.134, 0.7923, 0.1472, 0.7977, 0.1445, 0.8114, 0.1445, 0.8114, 0.1472, 0.7977, 0.1598, 0.8031, 0.1581, 0.8115, 0.2638, 0.9051, 0.2722, 0.9051, 0.2699, 0.9311, 0.2637, 0.9311, 0.2637, 0.9311, 0.2699, 0.9311, 0.2721, 0.9571, 0.2637, 0.9571, 0.8515, 0.7245, 0.8498, 0.7161, 0.8623, 0.7107, 0.8651, 0.7245, 0.8651, 0.7245, 0.8623, 0.7107, 0.8755, 0.7053, 0.8794, 0.7244, 0.247, 0.9016, 0.2471, 0.9202, 0.2211, 0.923, 0.2211, 0.9023, 0.2211, 0.923, 0.2212, 0.9398, 0.1952, 0.9354, 0.1951, 0.9204, 0.134, 0.7923, 0.1449, 0.7761, 0.1551, 0.786, 0.1472, 0.7977, 0.1472, 0.7977, 0.1551, 0.786, 0.1646, 0.796, 0.1598, 0.8031, 0.2722, 0.9051, 0.2793, 0.9051, 0.2751, 0.9311, 0.2699, 0.9311, 0.2699, 0.9311, 0.2751, 0.9311, 0.2791, 0.9571, 0.2721, 0.9571, 0.8498, 0.7161, 0.845, 0.709, 0.8545, 0.6991, 0.8623, 0.7107, 0.8623, 0.7107, 0.8545, 0.6991, 0.8647, 0.6892, 0.8755, 0.7053, 0.2471, 0.9202, 0.2471, 0.9352, 0.2212, 0.9398, 0.2211, 0.923, 0.2793, 0.9312, 0.2983, 0.9311, 0.3001, 0.9571, 0.2831, 0.9571, 0.1449, 0.7761, 0.1611, 0.7654, 0.1667, 0.7783, 0.1551, 0.786, 0.1551, 0.786, 0.1667, 0.7783, 0.1717, 0.7912, 0.1646, 0.796, 0.9993, 0.8906, 0.9922, 0.8907, 0.9899, 0.8647, 0.9952, 0.8647, 0.9952, 0.8647, 0.9899, 0.8647, 0.9921, 0.8387, 0.9992, 0.8387, 0.845, 0.709, 0.8378, 0.7043, 0.8428, 0.6913, 0.8545, 0.6991, 0.8545, 0.6991, 0.8428, 0.6913, 0.8485, 0.6784, 0.8647, 0.6892, 0.283, 0.9052, 0.3, 0.9051, 0.2983, 0.9311, 0.2793, 0.9312, 0.2983, 0.9311, 0.3199, 0.931, 0.3195, 0.957, 0.3001, 0.9571, 0.1611, 0.7654, 0.1802, 0.7616, 0.1805, 0.7756, 0.1667, 0.7783, 0.1667, 0.7783, 0.1805, 0.7756, 0.1801, 0.7896, 0.1717, 0.7912, 0.9922, 0.8907, 0.9838, 0.8907, 0.9837, 0.8647, 0.9899, 0.8647, 0.9899, 0.8647, 0.9837, 0.8647, 0.9837, 0.8387, 0.9921, 0.8387, 0.8378, 0.7043, 0.8294, 0.7026, 0.8291, 0.6886, 0.8428, 0.6913, 0.8428, 0.6913, 0.8291, 0.6886, 0.8294, 0.6747, 0.8485, 0.6784, 0.3, 0.9051, 0.3193, 0.905, 0.3199, 0.931, 0.2983, 0.9311, 0.6524, 0.3583, 0.6237, 0.3582, 0.6238, 0.3259, 0.6525, 0.326, 0.4906, 0.791, 0.4492, 0.7911, 0.4491, 0.7588, 0.4905, 0.7587, 0.5566, 0.4833, 0.5281, 0.5134, 0.4906, 0.4779, 0.5191, 0.4478, 0.7191, 0.3585, 0.6524, 0.3583, 0.6525, 0.326, 0.718, 0.3262, 0.7191, 0.35, 0.8295, 0.8952, 0.8706, 0.8953, 0.8704, 0.9608, 0.8291, 0.9631, 0.1347, 0.9597, 0.1348, 0.9948, 0.1253, 0.9949, 0.1252, 0.9563, 0.9333, 0.1969, 0.8918, 0.1975, 0.8919, 0.1688, 0.9334, 0.1714, 0.3848, 0.9987, 0.3847, 0.9607, 0.4197, 0.9606, 0.4198, 0.9986, 0.2266, 0.9752, 0.2273, 0.948, 0.2335, 0.9398, 0.2336, 0.9833, 0.2793, 0.9956, 0.2794, 0.9605, 0.2889, 0.9571, 0.2888, 0.9957, 0.2273, 0.948, 0.195, 0.9481, 0.195, 0.9399, 0.2335, 0.9398, 0.9085, 0.7973, 0.9086, 0.8386, 0.8799, 0.8387, 0.8798, 0.7974, 0.6529, 0.2096, 0.6242, 0.2095, 0.6243, 0.1579, 0.6531, 0.158, 0.6051, 0.2359, 0.6053, 0.1946, 0.6231, 0.1946, 0.623, 0.2359, 0.2498, 0.7806, 0.2676, 0.7805, 0.268, 0.9035, 0.2501, 0.9036, 0.6412, 0.5632, 0.6127, 0.5934, 0.5281, 0.5134, 0.5566, 0.4833, 0.6525, 0.326, 0.6238, 0.3259, 0.6242, 0.2095, 0.6529, 0.2096, 0.4905, 0.7587, 0.4491, 0.7588, 0.4487, 0.6424, 0.4902, 0.6422, 0.1269, 0.9563, 0.1013, 0.9562, 0.09923, 0.8404, 0.1279, 0.8405, 0.09279, 0.1649, 0.06946, 0.1306, 0.1121, 0.1016, 0.1354, 0.1358, 0.322, 0.7998, 0.322, 0.8177, 0.268, 0.8175, 0.2892, 0.7997, 0.2675, 0.7391, 0.2676, 0.7805, 0.2498, 0.7806, 0.2496, 0.7391, 0.6051, 0.2359, 0.623, 0.2359, 0.6226, 0.3585, 0.6048, 0.3585, 0.4405, 0.9086, 0.4403, 0.9602, 0.4198, 0.9601, 0.42, 0.9085, 0.6236, 0.05379, 0.6057, 0.05373, 0.6058, 0.02098, 0.6237, 0.0, 0.04282, 0.6937, 0.09441, 0.6935, 0.09476, 0.8086, 0.04318, 0.8087, 0.1723, 0.2816, 0.2149, 0.2525, 0.2453, 0.2971, 0.2027, 0.3261, 0.9598, 0.3121, 0.9594, 0.1975, 0.9656, 0.1975, 0.966, 0.312, 0.966, 0.312, 0.9656, 0.1975, 0.9709, 0.1975, 0.9712, 0.312, 0.9837, 0.8387, 0.9833, 0.9533, 0.9784, 0.9533, 0.9787, 0.8387, 0.9787, 0.8387, 0.9784, 0.9533, 0.9724, 0.9533, 0.9727, 0.8387, 0.9727, 0.8387, 0.9724, 0.9533, 0.9661, 0.9532, 0.9665, 0.8387, 0.9665, 0.8387, 0.9661, 0.9532, 0.9606, 0.9532, 0.961, 0.8387, 0.9856, 0.006847, 0.9853, 0.1214, 0.9804, 0.1214, 0.9808, 0.006833, 0.9808, 0.006833, 0.9804, 0.1214, 0.9744, 0.1214, 0.9748, 0.006814, 0.9748, 0.006814, 0.9744, 0.1214, 0.9682, 0.1213, 0.9686, 0.006795, 0.9686, 0.006795, 0.9682, 0.1213, 0.9627, 0.1213, 0.963, 0.006778, 0.7109, 0.8406, 0.7112, 0.9552, 0.706, 0.9552, 0.7057, 0.8406, 0.7057, 0.8406, 0.706, 0.9552, 0.6999, 0.9552, 0.6995, 0.8406, 0.6995, 0.8406, 0.6999, 0.9552, 0.6937, 0.9552, 0.6934, 0.8407, 0.4356, 0.7449, 0.4359, 0.8595, 0.4307, 0.8595, 0.4304, 0.7449, 0.07626, 0.9795, 0.07386, 0.9853, 0.06942, 0.9898, 0.06363, 0.9922, 0.05736, 0.9922, 0.05157, 0.9898, 0.04713, 0.9853, 0.04474, 0.9795, 0.04474, 0.9733, 0.04714, 0.9675, 0.05157, 0.963, 0.05737, 0.9606, 0.06364, 0.9606, 0.06943, 0.963, 0.07386, 0.9675, 0.07626, 0.9732, 0.9537, 0.3121, 0.9533, 0.1975, 0.9594, 0.1975, 0.9598, 0.3121, 0.9485, 0.3121, 0.9481, 0.1975, 0.9533, 0.1975, 0.9537, 0.3121, 0.6064, 0.9617, 0.6062, 0.8926, 0.6147, 0.8926, 0.6412, 0.8937, 0.6386, 0.9616, 0.9334, 0.1714, 0.8919, 0.1688, 0.8921, 0.1021, 0.9336, 0.1022, 0.8296, 0.8743, 0.8706, 0.8744, 0.8706, 0.8953, 0.8295, 0.8952, 0.7191, 0.35, 0.718, 0.3262, 0.7389, 0.3263, 0.7388, 0.3501, 0.6412, 0.8937, 0.6147, 0.8926, 0.6146, 0.8729, 0.6411, 0.8728, 0.9909, 0.239, 0.9712, 0.2389, 0.9713, 0.1975, 0.991, 0.1975, 0.189, 0.8031, 0.1805, 0.8031, 0.1806, 0.7616, 0.1891, 0.7617, 0.3784, 0.8, 0.3784, 0.8178, 0.322, 0.8177, 0.322, 0.7998, 0.6234, 0.1085, 0.6055, 0.1085, 0.6057, 0.05373, 0.6236, 0.05379, 0.3198, 0.8727, 0.2682, 0.8744, 0.268, 0.818, 0.3196, 0.8178, 0.1406, 0.235, 0.184, 0.2071, 0.2149, 0.2525, 0.1723, 0.2816, 0.322, 0.7998, 0.2892, 0.7997, 0.2895, 0.6846, 0.3224, 0.6847, 0.6929, 0.8404, 0.6415, 0.8406, 0.6412, 0.7255, 0.6925, 0.7254, 0.6058, 0.02098, 0.6057, 0.05373, 0.4906, 0.05338, 0.4907, 0.02063, 0.2675, 0.7391, 0.2496, 0.7391, 0.2495, 0.6847, 0.2673, 0.6846, 0.6231, 0.1946, 0.6053, 0.1946, 0.6054, 0.1407, 0.6233, 0.1408, 0.8191, 0.9521, 0.7676, 0.9522, 0.7674, 0.8978, 0.819, 0.8981, 0.09279, 0.1649, 0.1354, 0.1358, 0.1658, 0.1804, 0.1234, 0.2098, 0.1234, 0.2098, 0.1406, 0.235, 0.01714, 0.3191, 0.0, 0.294, 0.6233, 0.1408, 0.6054, 0.1407, 0.6055, 0.1085, 0.6234, 0.1085, 0.3199, 0.905, 0.2683, 0.9048, 0.2682, 0.8744, 0.3198, 0.8727, 0.1234, 0.2098, 0.1658, 0.1804, 0.184, 0.2071, 0.1406, 0.235, 0.7113, 0.9857, 0.6935, 0.9857, 0.6934, 0.9553, 0.7112, 0.9552, 0.9664, 0.718, 0.9486, 0.718, 0.9481, 0.5694, 0.966, 0.5694, 0.8923, 0.1975, 0.9227, 0.1976, 0.9223, 0.3469, 0.8918, 0.3468, 0.9219, 0.5079, 0.904, 0.508, 0.9035, 0.3586, 0.9214, 0.3585, 0.1279, 0.8403, 0.09562, 0.8404, 0.09476, 0.5611, 0.1271, 0.561, 0.8595, 0.06803, 0.8918, 0.06793, 0.8918, 0.3468, 0.8603, 0.3469, 0.4862, 0.6422, 0.4607, 0.6422, 0.4552, 0.3629, 0.4824, 0.3629, 0.02596, 0.6046, 0.000427, 0.6051, 0.0, 0.3267, 0.02721, 0.3261, 0.3149, 0.9572, 0.3148, 0.9957, 0.2888, 0.9957, 0.2889, 0.9571, 0.09934, 0.995, 0.09923, 0.9564, 0.1252, 0.9563, 0.1253, 0.9949, 0.4905, 0.3616, 0.447, 0.3615, 0.4471, 0.3355, 0.4906, 0.3356, 0.8191, 0.9523, 0.819, 0.9958, 0.7931, 0.9958, 0.7932, 0.9522, 0.4824, 0.3629, 0.4552, 0.3629, 0.447, 0.3615, 0.4905, 0.3616, 0.4499, 0.3261, 0.4879, 0.3262, 0.4906, 0.3356, 0.4471, 0.3355, 0.1951, 0.9753, 0.2266, 0.9752, 0.2336, 0.9833, 0.1951, 0.9834, 0.7835, 0.993, 0.7836, 0.955, 0.7932, 0.9522, 0.7931, 0.9958, 0.5523, 0.9457, 0.6009, 0.9462, 0.6009, 0.8729, 0.5495, 0.8724, 0.5422, 0.5948, 0.4909, 0.5934, 0.4927, 0.6857, 0.5474, 0.6872, 0.5474, 0.6872, 0.4927, 0.6857, 0.4918, 0.7638, 0.5495, 0.7654, 0.5495, 0.7654, 0.4918, 0.7638, 0.4906, 0.8675, 0.5145, 0.8682, 0.5467, 0.8694, 0.8389, 0.05631, 0.8417, 0.002942, 0.7903, 0.003573, 0.7903, 0.05691, 0.79, 0.3557, 0.7972, 0.263, 0.7429, 0.266, 0.7389, 0.3585, 0.7972, 0.263, 0.8006, 0.1846, 0.7668, 0.1864, 0.7432, 0.1878, 0.7429, 0.266, 0.8006, 0.1846, 0.7947, 0.08073, 0.7628, 0.08276, 0.739, 0.08415, 0.7432, 0.1878, 0.7668, 0.1864, 0.406, 0.3377, 0.3839, 0.3482, 0.4284, 0.4422, 0.4396, 0.4369, 0.4417, 0.5222, 0.4295, 0.528, 0.4222, 0.6335, 0.4344, 0.6277, 0.6433, 0.4694, 0.6544, 0.4746, 0.6986, 0.3808, 0.6765, 0.3704, 0.6483, 0.6599, 0.6606, 0.6656, 0.6534, 0.5604, 0.6412, 0.5546, 0.6996, 0.7254, 0.7043, 0.721, 0.6949, 0.7151, 0.4396, 0.4369, 0.4284, 0.4422, 0.4295, 0.528, 0.4417, 0.5222, 0.4344, 0.6277, 0.4222, 0.6335, 0.3878, 0.6832, 0.3831, 0.6935, 0.6412, 0.5546, 0.6534, 0.5604, 0.6544, 0.4746, 0.6433, 0.4694, 0.6996, 0.7254, 0.6949, 0.7151, 0.6606, 0.6656, 0.6483, 0.6599, 0.3878, 0.6832, 0.3784, 0.6891, 0.3831, 0.6935, 0.588, 0.708, 0.582, 0.7082, 0.5819, 0.7566, 0.5879, 0.7564, 0.8229, 0.05991, 0.8389, 0.05631, 0.7903, 0.05691, 0.8184, 0.05996, 0.8184, 0.06418, 0.7904, 0.06793, 0.8391, 0.06733, 0.8229, 0.06413, 0.8184, 0.05996, 0.7903, 0.05691, 0.7904, 0.06793, 0.8184, 0.06418, 0.8229, 0.06413, 0.8391, 0.06733, 0.8389, 0.05631, 0.8229, 0.05991, 0.9909, 0.7082, 0.991, 0.6842, 0.9665, 0.6841, 0.9665, 0.7081, 0.7947, 0.08073, 0.794, 0.06793, 0.7621, 0.06969, 0.7628, 0.08276, 0.6633, 8.52e-05, 0.6503, 4.523e-05, 0.6502, 0.02444, 0.6633, 0.02448, 0.5145, 0.8682, 0.5142, 0.8813, 0.5463, 0.8822, 0.5467, 0.8694, 0.406, 0.3377, 0.4006, 0.3261, 0.3784, 0.3366, 0.3839, 0.3482, 0.6864, 0.01132, 0.6864, 0.02448, 0.6765, 0.02445, 0.6765, 0.0113, 0.6502, 9.013e-06, 0.6501, 0.02448, 0.637, 0.02447, 0.637, 0.0, 0.9665, 0.7081, 0.9909, 0.7082, 0.9909, 0.718, 0.9664, 0.718, 0.7062, 0.0113, 0.7062, 0.02446, 0.6964, 0.02448, 0.6964, 0.01133, 0.7042, 0.3689, 0.6986, 0.3808, 0.6765, 0.3704, 0.6821, 0.3585, 0.9998, 0.3916, 0.9711, 0.3915, 0.9713, 0.3401, 1.0, 0.3402, 0.9891, 0.4548, 0.9892, 0.5061, 0.9714, 0.5061, 0.9712, 0.4548, 0.5566, 0.4833, 0.5191, 0.4478, 0.6036, 0.3585, 0.6411, 0.394, 0.9316, 0.8388, 0.9603, 0.8387, 0.9606, 0.9617, 0.9319, 0.9618, 0.1121, 0.1016, 0.06946, 0.1306, 0.0002231, 0.02906, 0.04285, 0.0, 0.9085, 0.7973, 0.8798, 0.7974, 0.8794, 0.6748, 0.9081, 0.6747, 0.02977, 0.3266, 0.02984, 0.3302, 0.02728, 0.3302, 0.02721, 0.3261, 0.9331, 0.512, 0.9337, 0.1975, 0.9292, 0.1975, 0.9304, 0.512, 0.9331, 0.5157, 0.9331, 0.512, 0.9304, 0.512, 0.9305, 0.5157, 0.9423, 0.512, 0.9423, 0.5157, 0.9459, 0.5157, 0.9459, 0.512, 0.9241, 0.5189, 0.9268, 0.5189, 0.9267, 0.5152, 0.9241, 0.5152, 0.9379, 0.512, 0.9379, 0.5157, 0.9419, 0.5157, 0.9419, 0.512, 0.942, 0.1975, 0.9423, 0.512, 0.9459, 0.512, 0.9462, 0.198, 0.9247, 0.833, 0.9292, 0.833, 0.9268, 0.5189, 0.9241, 0.5189, 0.9357, 0.198, 0.9379, 0.512, 0.9419, 0.512, 0.9399, 0.1975, 0.7157, 0.9453, 0.7154, 0.9194, 0.7341, 0.9194, 0.7367, 0.9454, 0.43, 0.8087, 0.4297, 0.8227, 0.416, 0.8255, 0.411, 0.8126, 0.4297, 0.8227, 0.4301, 0.8367, 0.4217, 0.8384, 0.416, 0.8255, 0.9924, 0.782, 0.9924, 0.808, 0.9862, 0.808, 0.984, 0.782, 0.9924, 0.808, 0.9925, 0.8339, 0.9841, 0.834, 0.9862, 0.808, 0.4408, 0.8191, 0.4412, 0.8051, 0.4549, 0.8079, 0.4492, 0.8208, 0.4412, 0.8051, 0.4409, 0.7911, 0.46, 0.795, 0.4549, 0.8079, 0.7157, 0.9453, 0.7367, 0.9454, 0.7339, 0.9714, 0.7152, 0.9713, 0.7367, 0.9454, 0.7341, 0.9194, 0.7494, 0.9195, 0.7537, 0.9455, 0.411, 0.8126, 0.416, 0.8255, 0.4044, 0.8333, 0.3948, 0.8235, 0.416, 0.8255, 0.4217, 0.8384, 0.4146, 0.8432, 0.4044, 0.8333, 0.984, 0.782, 0.9862, 0.808, 0.981, 0.808, 0.9768, 0.782, 0.9862, 0.808, 0.9841, 0.834, 0.977, 0.834, 0.981, 0.808, 0.4492, 0.8208, 0.4549, 0.8079, 0.4666, 0.8157, 0.4563, 0.8256, 0.4549, 0.8079, 0.46, 0.795, 0.4761, 0.8059, 0.4666, 0.8157, 0.7339, 0.9714, 0.7367, 0.9454, 0.7537, 0.9455, 0.7492, 0.9714, 0.7414, 0.9194, 0.7154, 0.9154, 0.7154, 0.8991, 0.7414, 0.9012, 0.3948, 0.8235, 0.4044, 0.8333, 0.3966, 0.845, 0.3841, 0.8397, 0.4044, 0.8333, 0.4146, 0.8432, 0.4099, 0.8503, 0.3966, 0.845, 0.5029, 0.9454, 0.4991, 0.9714, 0.4936, 0.9714, 0.4953, 0.9454, 0.4991, 0.9714, 0.5027, 0.9974, 0.4951, 0.9974, 0.4936, 0.9714, 0.4563, 0.8256, 0.4666, 0.8157, 0.4743, 0.8274, 0.4611, 0.8327, 0.4666, 0.8157, 0.4761, 0.8059, 0.4869, 0.8221, 0.4743, 0.8274, 0.7674, 0.9152, 0.7414, 0.9194, 0.7414, 0.9012, 0.7673, 0.899, 0.7414, 0.9012, 0.7154, 0.8991, 0.7153, 0.88, 0.7413, 0.8799, 0.3841, 0.8397, 0.3966, 0.845, 0.3939, 0.8587, 0.3803, 0.8588, 0.3966, 0.845, 0.4099, 0.8503, 0.4083, 0.8587, 0.3939, 0.8587, 0.4953, 0.9454, 0.4936, 0.9714, 0.4873, 0.9714, 0.4868, 0.9454, 0.4936, 0.9714, 0.4951, 0.9974, 0.4866, 0.9973, 0.4873, 0.9714, 0.4611, 0.8327, 0.4743, 0.8274, 0.477, 0.8411, 0.4627, 0.8411, 0.4743, 0.8274, 0.4869, 0.8221, 0.4906, 0.8412, 0.477, 0.8411, 0.7673, 0.899, 0.7414, 0.9012, 0.7413, 0.8799, 0.7673, 0.8798, 0.7413, 0.8799, 0.7153, 0.88, 0.7153, 0.8609, 0.7412, 0.8586, 0.3803, 0.8588, 0.3939, 0.8587, 0.3967, 0.8725, 0.3842, 0.8779, 0.3939, 0.8587, 0.4083, 0.8587, 0.41, 0.8671, 0.3967, 0.8725, 0.4868, 0.9454, 0.4873, 0.9714, 0.4812, 0.9714, 0.4786, 0.9454, 0.4873, 0.9714, 0.4866, 0.9973, 0.4784, 0.9973, 0.4812, 0.9714, 0.4627, 0.8411, 0.477, 0.8411, 0.4742, 0.8549, 0.461, 0.8495, 0.477, 0.8411, 0.4906, 0.8412, 0.4868, 0.8603, 0.4742, 0.8549, 0.7673, 0.8798, 0.7413, 0.8799, 0.7412, 0.8586, 0.7672, 0.8608, 0.7412, 0.8586, 0.7153, 0.8609, 0.7152, 0.8448, 0.7412, 0.8406, 0.3842, 0.8779, 0.3967, 0.8725, 0.4045, 0.8841, 0.395, 0.894, 0.3967, 0.8725, 0.41, 0.8671, 0.4147, 0.8742, 0.4045, 0.8841, 0.4786, 0.9454, 0.4812, 0.9714, 0.4764, 0.9713, 0.472, 0.9453, 0.4812, 0.9714, 0.4784, 0.9973, 0.4718, 0.9973, 0.4764, 0.9713, 0.461, 0.8495, 0.4742, 0.8549, 0.4664, 0.8665, 0.4562, 0.8566, 0.4742, 0.8549, 0.4868, 0.8603, 0.4759, 0.8764, 0.4664, 0.8665, 0.7672, 0.8608, 0.7412, 0.8586, 0.7412, 0.8406, 0.7672, 0.8446, 0.8794, 0.9431, 0.8834, 0.9172, 0.8996, 0.9171, 0.8974, 0.9431, 0.395, 0.894, 0.4045, 0.8841, 0.4162, 0.8919, 0.4113, 0.9048, 0.4045, 0.8841, 0.4147, 0.8742, 0.4219, 0.879, 0.4162, 0.8919, 0.9872, 0.5061, 0.9835, 0.5321, 0.978, 0.5321, 0.9797, 0.5062, 0.9835, 0.5321, 0.9874, 0.5581, 0.9799, 0.5581, 0.978, 0.5321, 0.4562, 0.8566, 0.4664, 0.8665, 0.4547, 0.8743, 0.4491, 0.8613, 0.4664, 0.8665, 0.4759, 0.8764, 0.4597, 0.8872, 0.4547, 0.8743, 0.8836, 0.9691, 0.8794, 0.9431, 0.8974, 0.9431, 0.8997, 0.9691, 0.8974, 0.9431, 0.8996, 0.9171, 0.9187, 0.917, 0.9187, 0.943, 0.4113, 0.9048, 0.4162, 0.8919, 0.4299, 0.8946, 0.4304, 0.9085, 0.4162, 0.8919, 0.4219, 0.879, 0.4303, 0.8806, 0.4299, 0.8946, 0.9797, 0.5062, 0.978, 0.5321, 0.9717, 0.5322, 0.9712, 0.5062, 0.978, 0.5321, 0.9799, 0.5581, 0.9714, 0.5581, 0.9717, 0.5322, 0.4491, 0.8613, 0.4547, 0.8743, 0.441, 0.877, 0.4407, 0.863, 0.4547, 0.8743, 0.4597, 0.8872, 0.4406, 0.8909, 0.441, 0.877, 0.8997, 0.9691, 0.8974, 0.9431, 0.9187, 0.943, 0.9188, 0.969, 0.3266, 0.9311, 0.3266, 0.9052, 0.3457, 0.9051, 0.3479, 0.9311, 0.1956, 0.8614, 0.1952, 0.8475, 0.2089, 0.8447, 0.2147, 0.8576, 0.1952, 0.8475, 0.1955, 0.8335, 0.2039, 0.8318, 0.2089, 0.8447, 0.04228, 0.7455, 0.04282, 0.7715, 0.03675, 0.7715, 0.03404, 0.7456, 0.04282, 0.7715, 0.04244, 0.7975, 0.0342, 0.7975, 0.03675, 0.7715, 0.8789, 0.8463, 0.8792, 0.8603, 0.8654, 0.8575, 0.8705, 0.8446, 0.8792, 0.8603, 0.8788, 0.8743, 0.8597, 0.8704, 0.8654, 0.8575, 0.3267, 0.9571, 0.3266, 0.9311, 0.3479, 0.9311, 0.3458, 0.9571, 0.3479, 0.9311, 0.3457, 0.9051, 0.3619, 0.905, 0.366, 0.931, 0.2147, 0.8576, 0.2089, 0.8447, 0.2205, 0.8369, 0.2308, 0.8467, 0.2089, 0.8447, 0.2039, 0.8318, 0.211, 0.827, 0.2205, 0.8369, 0.03404, 0.7456, 0.03675, 0.7715, 0.0318, 0.7715, 0.02732, 0.7456, 0.03675, 0.7715, 0.0342, 0.7975, 0.02748, 0.7975, 0.0318, 0.7715, 0.8705, 0.8446, 0.8654, 0.8575, 0.8538, 0.8497, 0.8634, 0.8399, 0.8654, 0.8575, 0.8597, 0.8704, 0.8436, 0.8596, 0.8538, 0.8497, 0.3458, 0.9571, 0.3479, 0.9311, 0.366, 0.931, 0.362, 0.957, 0.9054, 0.917, 0.8794, 0.9133, 0.8794, 0.8961, 0.9054, 0.8979, 0.2308, 0.8467, 0.2205, 0.8369, 0.2283, 0.8252, 0.2416, 0.8305, 0.2205, 0.8369, 0.211, 0.827, 0.2157, 0.8199, 0.2283, 0.8252, 0.4408, 0.9974, 0.4447, 0.9714, 0.45, 0.9714, 0.4479, 0.9974, 0.4447, 0.9714, 0.4406, 0.9454, 0.4478, 0.9454, 0.45, 0.9714, 0.8634, 0.8399, 0.8538, 0.8497, 0.846, 0.838, 0.8586, 0.8327, 0.8538, 0.8497, 0.8436, 0.8596, 0.8328, 0.8433, 0.846, 0.838, 0.9313, 0.9135, 0.9054, 0.917, 0.9054, 0.8979, 0.9314, 0.8963, 0.9054, 0.8979, 0.8794, 0.8961, 0.8795, 0.8767, 0.9055, 0.8762, 0.2416, 0.8305, 0.2283, 0.8252, 0.231, 0.8114, 0.2453, 0.8114, 0.2283, 0.8252, 0.2157, 0.8199, 0.2174, 0.8115, 0.231, 0.8114, 0.4479, 0.9974, 0.45, 0.9714, 0.4562, 0.9714, 0.4563, 0.9974, 0.45, 0.9714, 0.4478, 0.9454, 0.4562, 0.9454, 0.4562, 0.9714, 0.8586, 0.8327, 0.846, 0.838, 0.8434, 0.8243, 0.857, 0.8243, 0.846, 0.838, 0.8328, 0.8433, 0.8291, 0.8242, 0.8434, 0.8243, 0.9314, 0.8963, 0.9054, 0.8979, 0.9055, 0.8762, 0.9315, 0.8769, 0.9055, 0.8762, 0.8795, 0.8767, 0.8796, 0.8581, 0.9055, 0.8554, 0.2453, 0.8114, 0.231, 0.8114, 0.2282, 0.7977, 0.2415, 0.7923, 0.231, 0.8114, 0.2174, 0.8115, 0.2157, 0.8031, 0.2282, 0.7977, 0.4563, 0.9974, 0.4562, 0.9714, 0.4624, 0.9714, 0.4647, 0.9973, 0.4562, 0.9714, 0.4562, 0.9454, 0.4646, 0.9454, 0.4624, 0.9714, 0.857, 0.8243, 0.8434, 0.8243, 0.8461, 0.8105, 0.8587, 0.8159, 0.8434, 0.8243, 0.8291, 0.8242, 0.8329, 0.8051, 0.8461, 0.8105, 0.9315, 0.8769, 0.9055, 0.8762, 0.9055, 0.8554, 0.9315, 0.8583, 0.9055, 0.8554, 0.8796, 0.8581, 0.8796, 0.8431, 0.9056, 0.8387, 0.2415, 0.7923, 0.2282, 0.7977, 0.2204, 0.786, 0.2306, 0.7761, 0.2282, 0.7977, 0.2157, 0.8031, 0.2109, 0.796, 0.2204, 0.786, 0.4647, 0.9973, 0.4624, 0.9714, 0.4676, 0.9713, 0.4718, 0.9973, 0.4624, 0.9714, 0.4646, 0.9454, 0.4716, 0.9453, 0.4676, 0.9713, 0.8587, 0.8159, 0.8461, 0.8105, 0.8539, 0.7989, 0.8635, 0.8088, 0.8461, 0.8105, 0.8329, 0.8051, 0.8438, 0.789, 0.8539, 0.7989, 0.9315, 0.8583, 0.9055, 0.8554, 0.9056, 0.8387, 0.9316, 0.8432, 0.8417, 0.02891, 0.8455, 0.002942, 0.8625, 0.002994, 0.8607, 0.02897, 0.2306, 0.7761, 0.2204, 0.786, 0.2087, 0.7783, 0.2144, 0.7654, 0.2204, 0.786, 0.2109, 0.796, 0.2038, 0.7912, 0.2087, 0.7783, 0.9992, 0.8907, 0.9952, 0.9167, 0.9899, 0.9167, 0.9921, 0.8907, 0.9952, 0.9167, 0.9993, 0.9426, 0.9922, 0.9427, 0.9899, 0.9167, 0.8635, 0.8088, 0.8539, 0.7989, 0.8656, 0.7911, 0.8706, 0.8041, 0.8539, 0.7989, 0.8438, 0.789, 0.86, 0.7782, 0.8656, 0.7911, 0.8454, 0.0549, 0.8417, 0.02891, 0.8607, 0.02897, 0.8624, 0.05496, 0.8607, 0.02897, 0.8625, 0.002994, 0.8819, 0.003053, 0.8822, 0.02904, 0.2144, 0.7654, 0.2087, 0.7783, 0.195, 0.7756, 0.1953, 0.7616, 0.2087, 0.7783, 0.2038, 0.7912, 0.1954, 0.7896, 0.195, 0.7756, 0.9921, 0.8907, 0.9899, 0.9167, 0.9837, 0.9167, 0.9837, 0.8907, 0.9899, 0.9167, 0.9922, 0.9427, 0.9838, 0.9427, 0.9837, 0.9167, 0.8706, 0.8041, 0.8656, 0.7911, 0.8794, 0.7884, 0.879, 0.8024, 0.8656, 0.7911, 0.86, 0.7782, 0.8791, 0.7745, 0.8794, 0.7884, 0.8624, 0.05496, 0.8607, 0.02897, 0.8822, 0.02904, 0.8817, 0.05502, 0.1589, 0.5612, 0.159, 0.5935, 0.1303, 0.5936, 0.1302, 0.5613, 0.7674, 0.7979, 0.7675, 0.7656, 0.8089, 0.7657, 0.8088, 0.798, 0.1794, 0.4509, 0.2168, 0.4154, 0.2453, 0.4455, 0.2078, 0.481, 0.2255, 0.561, 0.2255, 0.5695, 0.2244, 0.5933, 0.159, 0.5935, 0.1589, 0.5612, 0.5084, 0.9501, 0.5079, 0.8822, 0.5493, 0.8845, 0.5495, 0.95, 0.3267, 0.9605, 0.3362, 0.9571, 0.336, 0.9957, 0.3266, 0.9956, 0.9333, 0.007351, 0.9334, 0.03289, 0.8919, 0.03549, 0.8918, 0.006778, 0.9606, 0.9534, 0.9956, 0.9533, 0.9957, 0.9913, 0.9608, 0.9914, 0.1744, 0.9434, 0.1814, 0.9352, 0.1816, 0.9787, 0.1753, 0.9706, 0.2793, 0.9956, 0.2698, 0.9957, 0.2697, 0.9571, 0.2792, 0.9605, 0.1753, 0.9706, 0.1816, 0.9787, 0.143, 0.9788, 0.143, 0.9707, 0.873, 0.6333, 0.9017, 0.6333, 0.9019, 0.6746, 0.8732, 0.6747, 0.1593, 0.71, 0.1595, 0.7615, 0.1308, 0.7616, 0.1306, 0.71, 0.3598, 0.4488, 0.3777, 0.4487, 0.3778, 0.49, 0.3599, 0.4901, 0.6076, 0.6893, 0.608, 0.8123, 0.5901, 0.8123, 0.5898, 0.6894, 0.09476, 0.5308, 0.1794, 0.4509, 0.2078, 0.481, 0.1233, 0.561, 0.159, 0.5935, 0.1593, 0.71, 0.1306, 0.71, 0.1303, 0.5936, 0.7675, 0.7656, 0.7678, 0.6491, 0.8093, 0.6493, 0.8089, 0.7657, 0.9758, 0.718, 0.9768, 0.8339, 0.9481, 0.834, 0.9502, 0.7182, 0.3978, 0.1649, 0.3552, 0.1358, 0.3785, 0.1016, 0.4212, 0.1306, 0.6777, 0.04273, 0.6449, 0.04283, 0.6237, 0.02503, 0.6777, 0.02486, 0.5896, 0.6479, 0.6075, 0.6478, 0.6076, 0.6893, 0.5898, 0.6894, 0.3598, 0.4488, 0.3594, 0.3262, 0.3773, 0.3261, 0.3777, 0.4487, 0.5873, 0.8124, 0.6079, 0.8123, 0.608, 0.8639, 0.5875, 0.864, 0.3782, 0.6309, 0.3784, 0.6846, 0.3605, 0.6637, 0.3604, 0.6309, 0.3788, 0.8087, 0.3784, 0.6937, 0.43, 0.6935, 0.4304, 0.8086, 0.3183, 0.2815, 0.2879, 0.3261, 0.2453, 0.297, 0.2757, 0.2525, 0.9598, 0.4548, 0.966, 0.4548, 0.9656, 0.5694, 0.9594, 0.5693, 0.966, 0.4548, 0.9712, 0.4548, 0.9709, 0.5694, 0.9656, 0.5694, 0.9711, 0.4547, 0.9662, 0.4547, 0.9659, 0.3401, 0.9708, 0.3401, 0.9662, 0.4547, 0.9602, 0.4547, 0.9598, 0.3402, 0.9659, 0.3401, 0.9602, 0.4547, 0.9539, 0.4547, 0.9536, 0.3402, 0.9598, 0.3402, 0.9539, 0.4547, 0.9485, 0.4548, 0.9481, 0.3402, 0.9536, 0.3402, 0.9894, 0.6839, 0.9846, 0.6839, 0.9842, 0.5694, 0.9891, 0.5694, 0.9846, 0.6839, 0.9786, 0.684, 0.9782, 0.5694, 0.9842, 0.5694, 0.9786, 0.684, 0.9723, 0.684, 0.972, 0.5694, 0.9782, 0.5694, 0.9723, 0.684, 0.9668, 0.684, 0.9664, 0.5694, 0.972, 0.5694, 0.7157, 0.8399, 0.7105, 0.84, 0.7101, 0.7254, 0.7153, 0.7254, 0.7105, 0.84, 0.7043, 0.84, 0.704, 0.7254, 0.7101, 0.7254, 0.7043, 0.84, 0.6982, 0.84, 0.6978, 0.7254, 0.704, 0.7254, 0.5875, 0.708, 0.5823, 0.708, 0.5819, 0.5934, 0.5871, 0.5934, 0.9315, 0.9686, 0.936, 0.9642, 0.9418, 0.9618, 0.948, 0.9618, 0.9538, 0.9642, 0.9582, 0.9686, 0.9606, 0.9744, 0.9606, 0.9807, 0.9582, 0.9865, 0.9538, 0.9909, 0.948, 0.9933, 0.9418, 0.9933, 0.936, 0.9909, 0.9315, 0.9865, 0.9291, 0.9807, 0.9291, 0.9744, 0.9537, 0.4548, 0.9598, 0.4548, 0.9594, 0.5693, 0.9533, 0.5693, 0.9485, 0.4548, 0.9537, 0.4548, 0.9533, 0.5693, 0.9481, 0.5693, 0.6377, 0.9806, 0.6353, 0.9864, 0.6309, 0.9909, 0.6251, 0.9933, 0.6188, 0.9933, 0.613, 0.9909, 0.6086, 0.9864, 0.6062, 0.9806, 0.6062, 0.9744, 0.6086, 0.9686, 0.613, 0.9641, 0.6188, 0.9617, 0.6251, 0.9617, 0.6309, 0.9641, 0.6353, 0.9686, 0.6377, 0.9743, 0.000212, 0.8841, 0.03242, 0.8842, 0.03498, 0.9521, 0.008484, 0.9532, 0.0, 0.9532, 0.9334, 0.03289, 0.9336, 0.102, 0.8921, 0.1021, 0.8919, 0.03549, 0.5084, 0.971, 0.5084, 0.9501, 0.5495, 0.95, 0.5495, 0.9709, 0.7808, 0.9937, 0.7569, 0.9938, 0.7568, 0.9523, 0.7835, 0.9522, 0.2255, 0.5695, 0.2452, 0.5694, 0.2453, 0.5932, 0.2244, 0.5933, 0.03498, 0.9521, 0.03492, 0.973, 0.008371, 0.973, 0.008484, 0.9532, 0.9965, 0.718, 0.9967, 0.7595, 0.977, 0.7596, 0.9768, 0.7181, 0.4399, 0.7864, 0.4397, 0.7449, 0.4483, 0.7449, 0.4484, 0.7863, 0.7341, 0.04256, 0.6777, 0.04273, 0.6777, 0.02486, 0.7341, 0.02469, 0.3781, 0.5761, 0.3782, 0.6309, 0.3604, 0.6309, 0.3602, 0.5762, 0.3267, 0.8727, 0.3268, 0.8178, 0.3784, 0.818, 0.3782, 0.8744, 0.3501, 0.235, 0.3183, 0.2815, 0.2757, 0.2525, 0.3066, 0.2071, 0.9336, 0.1459, 0.9664, 0.1458, 0.9666, 0.1974, 0.9337, 0.1975, 0.6777, 0.04273, 0.6781, 0.1578, 0.6452, 0.1579, 0.6449, 0.04283, 0.7674, 0.7255, 0.767, 0.8406, 0.7157, 0.8404, 0.7161, 0.7254, 0.3605, 0.6637, 0.2454, 0.664, 0.2453, 0.6313, 0.3604, 0.6309, 0.5896, 0.6479, 0.5895, 0.5935, 0.6073, 0.5934, 0.6075, 0.6478, 0.3778, 0.49, 0.378, 0.5439, 0.3601, 0.5439, 0.3599, 0.4901, 0.4406, 0.9452, 0.4408, 0.8912, 0.4924, 0.8909, 0.4922, 0.9453, 0.3978, 0.1649, 0.3672, 0.2098, 0.3248, 0.1804, 0.3552, 0.1358, 0.3672, 0.2098, 0.4906, 0.2939, 0.4735, 0.3191, 0.3501, 0.235, 0.378, 0.5439, 0.3781, 0.5761, 0.3602, 0.5762, 0.3601, 0.5439, 0.3266, 0.905, 0.3267, 0.8727, 0.3782, 0.8744, 0.3781, 0.9048, 0.3672, 0.2098, 0.3501, 0.235, 0.3066, 0.2071, 0.3248, 0.1804, 0.3622, 0.9876, 0.3621, 0.9572, 0.38, 0.9571, 0.3801, 0.9876, 0.8097, 0.7978, 0.8093, 0.6492, 0.8271, 0.6491, 0.8276, 0.7978, 0.9031, 0.3585, 0.9035, 0.5079, 0.8731, 0.508, 0.8727, 0.3586, 0.9023, 0.6601, 0.9019, 0.5107, 0.9197, 0.5107, 0.9202, 0.66, 0.608, 0.8727, 0.6089, 0.5934, 0.6412, 0.5935, 0.6403, 0.8728, 0.5819, 0.5935, 0.581, 0.8724, 0.5495, 0.8723, 0.5495, 0.5934, 0.8683, 0.3585, 0.8644, 0.6378, 0.8372, 0.6379, 0.8427, 0.3586, 0.02596, 0.6056, 0.02721, 0.8841, 0.0, 0.8835, 0.000427, 0.6051, 0.2437, 0.9572, 0.2697, 0.9571, 0.2698, 0.9957, 0.2438, 0.9957, 0.362, 0.9957, 0.336, 0.9957, 0.3362, 0.9571, 0.3621, 0.9572, 0.8726, 0.6392, 0.8727, 0.6651, 0.8291, 0.6653, 0.8291, 0.6393, 0.6008, 0.9898, 0.5749, 0.9897, 0.575, 0.9462, 0.6009, 0.9462, 0.8644, 0.6378, 0.8726, 0.6392, 0.8291, 0.6393, 0.8372, 0.6379, 0.8319, 0.6747, 0.8291, 0.6653, 0.8727, 0.6651, 0.8699, 0.6746, 0.1429, 0.9435, 0.1429, 0.9353, 0.1814, 0.9352, 0.1744, 0.9434, 0.5654, 0.9489, 0.575, 0.9462, 0.5749, 0.9897, 0.5653, 0.9869, 0.1788, 0.9348, 0.1816, 0.8614, 0.1302, 0.8619, 0.1302, 0.9352, 0.8522, 0.3553, 0.8573, 0.2629, 0.8026, 0.2644, 0.8008, 0.3567, 0.8573, 0.2629, 0.8595, 0.1847, 0.8017, 0.1863, 0.8026, 0.2644, 0.8595, 0.1847, 0.8566, 0.08074, 0.8245, 0.0819, 0.8006, 0.08263, 0.8017, 0.1863, 0.7416, 0.05631, 0.7903, 0.05691, 0.7903, 0.003544, 0.7389, 0.002913, 0.8185, 0.3614, 0.7674, 0.3585, 0.7714, 0.4511, 0.8257, 0.4541, 0.8257, 0.4541, 0.7714, 0.4511, 0.7717, 0.5293, 0.7953, 0.5306, 0.8291, 0.5325, 0.8291, 0.5325, 0.7953, 0.5306, 0.7717, 0.5293, 0.7675, 0.6329, 0.7913, 0.6343, 0.8232, 0.6363, 0.05908, 0.6819, 0.0926, 0.5827, 0.08143, 0.5774, 0.03696, 0.6715, 0.09476, 0.4974, 0.08747, 0.3919, 0.07523, 0.3861, 0.08252, 0.4916, 0.7064, 0.6145, 0.7396, 0.7135, 0.7617, 0.7031, 0.7175, 0.6093, 0.7114, 0.4241, 0.7043, 0.5293, 0.7165, 0.5236, 0.7237, 0.4183, 0.7627, 0.3585, 0.758, 0.3688, 0.7674, 0.363, 0.0926, 0.5827, 0.09476, 0.4974, 0.08252, 0.4916, 0.08143, 0.5774, 0.08747, 0.3919, 0.03612, 0.3261, 0.04082, 0.3364, 0.07523, 0.3861, 0.7043, 0.5293, 0.7064, 0.6145, 0.7175, 0.6093, 0.7165, 0.5236, 0.7627, 0.3585, 0.7114, 0.4241, 0.7237, 0.4183, 0.758, 0.3688, 0.04082, 0.3364, 0.03612, 0.3261, 0.03145, 0.3305, 0.4487, 0.6909, 0.4486, 0.6425, 0.4426, 0.6422, 0.4428, 0.6906, 0.7577, 0.05991, 0.7622, 0.05996, 0.7903, 0.05691, 0.7416, 0.05631, 0.7622, 0.06418, 0.7576, 0.06413, 0.7415, 0.06733, 0.7901, 0.06793, 0.7622, 0.05996, 0.7622, 0.06418, 0.7901, 0.06793, 0.7903, 0.05691, 0.7576, 0.06413, 0.7577, 0.05991, 0.7416, 0.05631, 0.7415, 0.06733, 0.9713, 0.3022, 0.9957, 0.3021, 0.9957, 0.2782, 0.9712, 0.2782, 0.8232, 0.6363, 0.7913, 0.6343, 0.7906, 0.6474, 0.8225, 0.6491, 0.8292, 0.9953, 0.8291, 0.9632, 0.8535, 0.9631, 0.8536, 0.9953, 0.6765, 0.02444, 0.6764, 4.525e-05, 0.6633, 8.52e-05, 0.6634, 0.02448, 0.8245, 0.0819, 0.8566, 0.08074, 0.8563, 0.06793, 0.8241, 0.06881, 0.05908, 0.6819, 0.03696, 0.6715, 0.03148, 0.6831, 0.0536, 0.6935, 0.6964, 0.02446, 0.6865, 0.02448, 0.6864, 0.01133, 0.6963, 0.0113, 0.637, 0.02447, 0.6238, 0.02448, 0.6237, 9.04e-06, 0.6369, 0.0, 0.9957, 0.3021, 0.9958, 0.312, 0.9713, 0.3121, 0.9713, 0.3022, 0.7161, 0.02448, 0.7062, 0.02445, 0.7063, 0.0113, 0.7161, 0.01132, 0.7673, 0.715, 0.7452, 0.7254, 0.7396, 0.7135, 0.7617, 0.7031, 0.9998, 0.4033, 1.0, 0.4547, 0.9713, 0.4548, 0.9711, 0.4034, 0.4304, 0.6936, 0.4482, 0.6935, 0.4484, 0.7448, 0.4305, 0.7449, 0.1794, 0.4509, 0.09488, 0.3616, 0.1324, 0.3261, 0.2168, 0.4154, 0.9623, 0.006778, 0.9627, 0.1298, 0.934, 0.1299, 0.9336, 0.006866, 0.3785, 0.1016, 0.4478, 0.0, 0.4904, 0.02906, 0.4212, 0.1306, 0.873, 0.6333, 0.8727, 0.5107, 0.9014, 0.5107, 0.9017, 0.6333])
me_cube_004.materials.append(mat_material)
me_cube_004.use_remesh_preserve_volume = False
me_cube_004.use_remesh_preserve_attributes = False
me_cube_004.use_mirror_vertex_groups = False
me_cube_004.use_paint_bone_selection = False
me_cube_004.use_paint_mask = True
me_cube_004.update()

# ---- objects
ob_cube_001 = bpy.data.objects.new('Cube.001', me_cube_001)
ob_plane = bpy.data.objects.new('Plane', me_plane)
ob_cube = bpy.data.objects.new('Cube', me_cube)
ob_hemi = bpy.data.objects.new('Hemi', light_hemi)
ob_launchbox = bpy.data.objects.new('Launchbox', me_cube_000)
ob_projectile = bpy.data.objects.new('Projectile', me_cylinder)
ob_crossbow = bpy.data.objects.new('Crossbow', me_cube_004)

# ---- transforms, parenting, visibility, modifiers, constraints
ob_cube_001.location = (-30.03, 0.0, 18.67)
ob_cube_001.scale = (9.113, 9.113, 9.113)
ob_cube_001.lineart.crease_threshold = 0.0
ob_plane.location = (0.0, 0.0, -2.453)
ob_plane.scale = (29.86, 29.86, 29.86)
ob_plane.lineart.crease_threshold = 0.0
ob_cube.location = (-7.691, 0.0, 0.0)
ob_cube.lineart.crease_threshold = 0.0
_m = ob_cube.modifiers.new('Mirror', 'MIRROR')
_m.use_clip = True
ob_hemi.location = (0.7616, -8.753, 11.34)
ob_hemi.rotation_euler = (-0.7791, -0.5562, 3.277)
ob_hemi.lineart.crease_threshold = 0.0
ob_launchbox.location = (0.0, -0.7725, 0.0)
ob_launchbox.lineart.crease_threshold = 0.0
ob_projectile.parent = ob_launchbox
ob_projectile.location = (0.0, -0.7788, -0.4458)
ob_projectile.rotation_euler = (1.571, 0.0, 0.0)
ob_projectile.lineart.crease_threshold = 0.0
ob_crossbow.location = (0.0, 0.0, 0.0)
ob_crossbow.lineart.crease_threshold = 0.0

# ---- collection membership
col_collection_1.objects.link(ob_cube_001)
col_collection_1.objects.link(ob_plane)
col_collection_1.objects.link(ob_cube)
col_collection_1.objects.link(ob_hemi)
col_collection_1.objects.link(ob_launchbox)
col_collection_1.objects.link(ob_projectile)
col_collection_1.objects.link(ob_crossbow)

# ---- scene / render settings (as saved in the file)
scene.frame_start = 1; scene.frame_end = 250; scene.frame_set(1)
scene.render.engine = 'CYCLES'
scene.render.image_settings.compression = 90
scene.render.resolution_percentage = 50
scene.render.dither_intensity = 0.0
scene.cycles.use_denoising = False
scene.cycles.samples = 250000
scene.cycles.sampling_pattern = 'TABULATED_SOBOL'
scene.cycles.light_sampling_threshold = 0.0
scene.cycles.use_adaptive_sampling = False
scene.cycles.use_light_tree = False
scene.cycles.blur_glossy = 0.0
scene.cycles.max_bounces = 3
scene.cycles.volume_bounces = 1
scene.cycles.pixel_filter_type = 'GAUSSIAN'
scene.cycles.sample_clamp_indirect = 0.0
scene.view_settings.view_transform = 'Standard'
bpy.context.view_layer.update()

# ---- added for rendering (the .blend has no active camera): camera
cam_auto = bpy.data.cameras.new('AutoCamera')
cam_auto.lens = 50.0
cam_auto.sensor_width = 36.0
cam_auto.clip_end = 1489.21
ob_auto_camera = bpy.data.objects.new('AutoCamera', cam_auto)
scene.collection.objects.link(ob_auto_camera)
ob_auto_camera.location = (83.0819, -101.827, 79.8761)
ob_auto_camera.rotation_euler = (1.09748, -7.21219e-08, 0.694738)
scene.camera = ob_auto_camera
bpy.context.view_layer.update()
